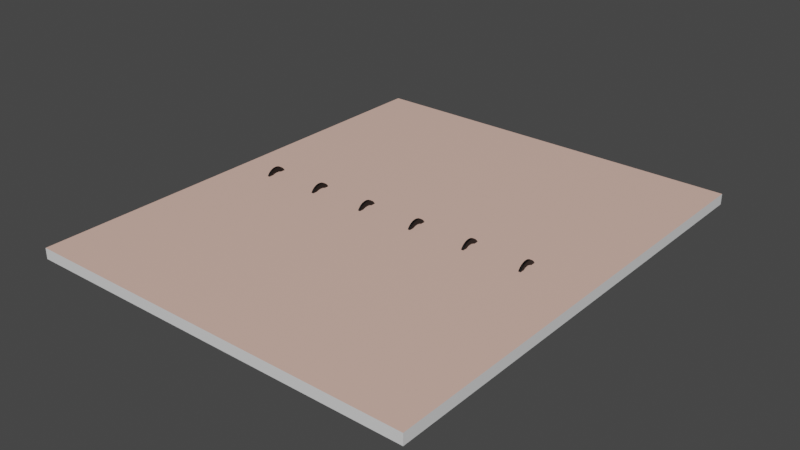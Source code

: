 # Source: PaperNotebook.blend  (saved by Blender 2.83.19; exported with 4.5.12 LTS)
import bpy
from mathutils import Matrix  # noqa: F401  (used for matrix-valued properties, if any)

bpy.ops.wm.read_factory_settings(use_empty=True)
scene = bpy.context.scene
scene.name = 'Scene'

# ---- collections
col_collection = bpy.data.collections.new('Collection'); scene.collection.children.link(col_collection)

# ---- materials (node trees are filled in below, after node groups)
mat_material = bpy.data.materials.new('Material')
mat_material.alpha_threshold = 0.0
mat_material.use_transparent_shadow = False
mat_material.line_color = (0.0, 0.0, 0.0, 1.0)
mat_material_002 = bpy.data.materials.new('Material.002')
mat_material_002.use_transparent_shadow = False
mat_material_004 = bpy.data.materials.new('Material.004')
mat_material_004.use_transparent_shadow = False
mat_material_001 = bpy.data.materials.new('Material.001')
mat_material_001.alpha_threshold = 0.0
mat_material_001.use_transparent_shadow = False
mat_material_001.line_color = (0.0, 0.0, 0.0, 1.0)
mat_material_003 = bpy.data.materials.new('Material.003')
mat_material_003.use_transparent_shadow = False
mat_material_005 = bpy.data.materials.new('Material.005')
mat_material_005.use_transparent_shadow = False

# ---- material node trees
mat_material.use_nodes = True; mat_material.node_tree.nodes.clear()
_N = mat_material.node_tree.nodes; _L = mat_material.node_tree.links
n0 = _N.new('ShaderNodeOutputMaterial'); n0.name = 'Material Output'; n0.location = (300, 300)
n1 = _N.new('ShaderNodeBsdfPrincipled'); n1.name = 'Principled BSDF'; n1.location = (10, 300)
n1.distribution = 'GGX'
n1.subsurface_method = 'BURLEY'
n1.inputs[2].default_value = 0.4
n1.inputs[3].default_value = 1.45
n1.inputs[27].default_value = (0.0, 0.0, 0.0, 1.0)
n1.inputs[28].default_value = 1.0
_L.new(n1.outputs[0], n0.inputs[0])
n0.is_active_output = True
mat_material_002.use_nodes = True; mat_material_002.node_tree.nodes.clear()
_N = mat_material_002.node_tree.nodes; _L = mat_material_002.node_tree.links
n0 = _N.new('ShaderNodeBsdfPrincipled'); n0.name = 'Principled BSDF'; n0.location = (10, 300)
n0.distribution = 'GGX'
n0.subsurface_method = 'BURLEY'
n0.inputs[0].default_value = (0.8, 0.522, 0.4319, 1.0)
n0.inputs[3].default_value = 1.45
n0.inputs[27].default_value = (0.0, 0.0, 0.0, 1.0)
n0.inputs[28].default_value = 1.0
n1 = _N.new('ShaderNodeOutputMaterial'); n1.name = 'Material Output'; n1.location = (300, 300)
_L.new(n0.outputs[0], n1.inputs[0])
n1.is_active_output = True
mat_material_004.use_nodes = True; mat_material_004.node_tree.nodes.clear()
_N = mat_material_004.node_tree.nodes; _L = mat_material_004.node_tree.links
n0 = _N.new('ShaderNodeBsdfPrincipled'); n0.name = 'Principled BSDF'; n0.location = (10, 300)
n0.distribution = 'GGX'
n0.subsurface_method = 'BURLEY'
n0.inputs[0].default_value = (0.1262, 0.08958, 0.04843, 1.0)
n0.inputs[3].default_value = 1.45
n0.inputs[27].default_value = (0.0, 0.0, 0.0, 1.0)
n0.inputs[28].default_value = 1.0
n1 = _N.new('ShaderNodeOutputMaterial'); n1.name = 'Material Output'; n1.location = (300, 300)
_L.new(n0.outputs[0], n1.inputs[0])
n1.is_active_output = True
mat_material_001.use_nodes = True; mat_material_001.node_tree.nodes.clear()
_N = mat_material_001.node_tree.nodes; _L = mat_material_001.node_tree.links
n0 = _N.new('ShaderNodeOutputMaterial'); n0.name = 'Material Output'; n0.location = (300, 300)
n1 = _N.new('ShaderNodeBsdfPrincipled'); n1.name = 'Principled BSDF'; n1.location = (10, 300)
n1.distribution = 'GGX'
n1.subsurface_method = 'BURLEY'
n1.inputs[2].default_value = 0.4
n1.inputs[3].default_value = 1.45
n1.inputs[27].default_value = (0.0, 0.0, 0.0, 1.0)
n1.inputs[28].default_value = 1.0
_L.new(n1.outputs[0], n0.inputs[0])
n0.is_active_output = True
mat_material_003.use_nodes = True; mat_material_003.node_tree.nodes.clear()
_N = mat_material_003.node_tree.nodes; _L = mat_material_003.node_tree.links
n0 = _N.new('ShaderNodeBsdfPrincipled'); n0.name = 'Principled BSDF'; n0.location = (10, 300)
n0.distribution = 'GGX'
n0.subsurface_method = 'BURLEY'
n0.inputs[0].default_value = (0.8, 0.05569, 0.05766, 1.0)
n0.inputs[3].default_value = 1.45
n0.inputs[27].default_value = (0.0, 0.0, 0.0, 1.0)
n0.inputs[28].default_value = 1.0
n1 = _N.new('ShaderNodeOutputMaterial'); n1.name = 'Material Output'; n1.location = (300, 300)
_L.new(n0.outputs[0], n1.inputs[0])
n1.is_active_output = True
mat_material_005.use_nodes = True; mat_material_005.node_tree.nodes.clear()
_N = mat_material_005.node_tree.nodes; _L = mat_material_005.node_tree.links
n0 = _N.new('ShaderNodeBsdfPrincipled'); n0.name = 'Principled BSDF'; n0.location = (10, 300)
n0.distribution = 'GGX'
n0.subsurface_method = 'BURLEY'
n0.inputs[0].default_value = (0.0, 0.0, 0.0, 1.0)
n0.inputs[3].default_value = 1.45
n0.inputs[27].default_value = (0.0, 0.0, 0.0, 1.0)
n0.inputs[28].default_value = 1.0
n1 = _N.new('ShaderNodeOutputMaterial'); n1.name = 'Material Output'; n1.location = (300, 300)
_L.new(n0.outputs[0], n1.inputs[0])
n1.is_active_output = True

# ---- world
world_world = bpy.data.worlds.new('World'); scene.world = world_world
world_world.use_nodes = True; world_world.node_tree.nodes.clear()
_N = world_world.node_tree.nodes; _L = world_world.node_tree.links
n0 = _N.new('ShaderNodeOutputWorld'); n0.name = 'World Output'; n0.location = (300, 300)
n1 = _N.new('ShaderNodeBackground'); n1.name = 'Background'; n1.location = (10, 300)
n1.inputs[0].default_value = (0.05088, 0.05088, 0.05088, 1.0)
_L.new(n1.outputs[0], n0.inputs[0])
n0.is_active_output = True
world_world.color = (0.05088, 0.05088, 0.05088)
world_world.use_sun_shadow = False
world_world.sun_shadow_jitter_overblur = 0.0

# ---- meshes
me_cube = bpy.data.meshes.new('Cube')
me_cube.from_pydata([(1.0, 2.0, 1.0), (1.0, 2.0, -1.0), (1.0, 0.0, 1.0), (1.0, 0.0, -1.0), (-1.0, 2.0, 1.0), (-1.0, 2.0, -1.0), (-1.0, 0.0, 1.0), (-1.0, 0.0, -1.0)], [], [(0, 4, 6, 2), (3, 2, 6, 7), (7, 6, 4, 5), (5, 1, 3, 7), (1, 0, 2, 3), (5, 4, 0, 1)])
me_cube.polygons.foreach_set('material_index', [1, 0, 0, 2, 0, 0])
_uv = me_cube.uv_layers.new(name='UVMap')
_uv.uv.foreach_set('vector', [0.625, 0.5, 0.875, 0.5, 0.875, 0.75, 0.625, 0.75, 0.375, 0.75, 0.625, 0.75, 0.625, 1.0, 0.375, 1.0, 0.375, 0.0, 0.625, 0.0, 0.625, 0.25, 0.375, 0.25, 0.125, 0.5, 0.375, 0.5, 0.375, 0.75, 0.125, 0.75, 0.375, 0.5, 0.625, 0.5, 0.625, 0.75, 0.375, 0.75, 0.375, 0.25, 0.625, 0.25, 0.625, 0.5, 0.375, 0.5])
me_cube.materials.append(mat_material)
me_cube.materials.append(mat_material_002)
me_cube.materials.append(mat_material_004)
me_cube.use_remesh_preserve_volume = False
me_cube.use_remesh_preserve_attributes = False
me_cube.use_mirror_vertex_groups = False
me_cube.update()
me_cube_001 = bpy.data.meshes.new('Cube.001')
me_cube_001.from_pydata([(1.0, 0.0, 1.0), (1.0, 0.0, -1.0), (1.0, -2.0, 1.0), (1.0, -2.0, -1.0), (-1.0, 0.0, 1.0), (-1.0, 0.0, -1.0), (-1.0, -2.0, 1.0), (-1.0, -2.0, -1.0)], [], [(0, 4, 6, 2), (3, 2, 6, 7), (7, 6, 4, 5), (5, 1, 3, 7), (1, 0, 2, 3), (5, 4, 0, 1)])
me_cube_001.polygons.foreach_set('material_index', [1, 0, 0, 2, 0, 0])
_uv = me_cube_001.uv_layers.new(name='UVMap')
_uv.uv.foreach_set('vector', [0.625, 0.5, 0.875, 0.5, 0.875, 0.75, 0.625, 0.75, 0.375, 0.75, 0.625, 0.75, 0.625, 1.0, 0.375, 1.0, 0.375, 0.0, 0.625, 0.0, 0.625, 0.25, 0.375, 0.25, 0.125, 0.5, 0.375, 0.5, 0.375, 0.75, 0.125, 0.75, 0.375, 0.5, 0.625, 0.5, 0.625, 0.75, 0.375, 0.75, 0.375, 0.25, 0.625, 0.25, 0.625, 0.5, 0.375, 0.5])
me_cube_001.materials.append(mat_material_001)
me_cube_001.materials.append(mat_material_002)
me_cube_001.materials.append(mat_material_003)
me_cube_001.use_remesh_preserve_volume = False
me_cube_001.use_remesh_preserve_attributes = False
me_cube_001.use_mirror_vertex_groups = False
me_cube_001.update()
me_cylinder = bpy.data.meshes.new('Cylinder')
me_cylinder.from_pydata([(-1.318e-07, 0.6548, -1.0), (-1.318e-07, 0.6548, 1.0), (0.1277, 0.6422, -1.0), (0.1277, 0.6422, 1.0), (0.2506, 0.605, -1.0), (0.2506, 0.605, 1.0), (0.3638, 0.5445, -1.0), (0.3638, 0.5445, 1.0), (0.463, 0.463, -1.0), (0.463, 0.463, 1.0), (0.5445, 0.3638, -1.0), (0.5445, 0.3638, 1.0), (0.605, 0.2506, -1.0), (0.605, 0.2506, 1.0), (0.6422, 0.1277, -1.0), (0.6422, 0.1277, 1.0), (0.6548, 2.252e-08, -1.0), (0.6548, 2.252e-08, 1.0), (0.6422, -0.1277, -1.0), (0.6422, -0.1277, 1.0), (0.605, -0.2506, -1.0), (0.605, -0.2506, 1.0), (0.5445, -0.3638, -1.0), (0.5445, -0.3638, 1.0), (0.463, -0.463, -1.0), (0.463, -0.463, 1.0), (0.3638, -0.5445, -1.0), (0.3638, -0.5445, 1.0), (0.2506, -0.605, -1.0), (0.2506, -0.605, 1.0), (0.1277, -0.6422, -1.0), (0.1277, -0.6422, 1.0), (-2.199e-07, -0.6548, -1.0), (-2.199e-07, -0.6548, 1.0), (-0.1277, -0.6422, -1.0), (-0.1277, -0.6422, 1.0), (-0.2506, -0.605, -1.0), (-0.2506, -0.605, 1.0), (-0.3638, -0.5445, -1.0), (-0.3638, -0.5445, 1.0), (-0.463, -0.463, -1.0), (-0.463, -0.463, 1.0), (-0.5445, -0.3638, -1.0), (-0.5445, -0.3638, 1.0), (-0.605, -0.2506, -1.0), (-0.605, -0.2506, 1.0), (-0.6422, -0.1277, -1.0), (-0.6422, -0.1277, 1.0), (-0.6548, 6.503e-07, -1.0), (-0.6548, 6.503e-07, 1.0), (-0.6422, 0.1277, -1.0), (-0.6422, 0.1277, 1.0), (-0.605, 0.2506, -1.0), (-0.605, 0.2506, 1.0), (-0.5445, 0.3638, -1.0), (-0.5445, 0.3638, 1.0), (-0.463, 0.463, -1.0), (-0.463, 0.463, 1.0), (-0.3638, 0.5445, -1.0), (-0.3638, 0.5445, 1.0), (-0.2506, 0.605, -1.0), (-0.2506, 0.605, 1.0), (-0.1277, 0.6422, -1.0), (-0.1277, 0.6422, 1.0), (0.0, 1.0, -1.0), (0.1951, 0.9808, -1.0), (0.1951, 0.9808, 1.0), (0.0, 1.0, 1.0), (0.3827, 0.9239, -1.0), (0.3827, 0.9239, 1.0), (0.5556, 0.8315, -1.0), (0.5556, 0.8315, 1.0), (0.7071, 0.7071, -1.0), (0.7071, 0.7071, 1.0), (0.8315, 0.5556, -1.0), (0.8315, 0.5556, 1.0), (0.9239, 0.3827, -1.0), (0.9239, 0.3827, 1.0), (0.9808, 0.1951, -1.0), (0.9808, 0.1951, 1.0), (1.0, 7.55e-08, -1.0), (1.0, 7.55e-08, 1.0), (0.9808, -0.1951, -1.0), (0.9808, -0.1951, 1.0), (0.9239, -0.3827, -1.0), (0.9239, -0.3827, 1.0), (0.8315, -0.5556, -1.0), (0.8315, -0.5556, 1.0), (0.7071, -0.7071, -1.0), (0.7071, -0.7071, 1.0), (0.5556, -0.8315, -1.0), (0.5556, -0.8315, 1.0), (0.3827, -0.9239, -1.0), (0.3827, -0.9239, 1.0), (0.1951, -0.9808, -1.0), (0.1951, -0.9808, 1.0), (-3.258e-07, -1.0, -1.0), (-3.258e-07, -1.0, 1.0), (-0.1951, -0.9808, -1.0), (-0.1951, -0.9808, 1.0), (-0.3827, -0.9239, -1.0), (-0.3827, -0.9239, 1.0), (-0.5556, -0.8315, -1.0), (-0.5556, -0.8315, 1.0), (-0.7071, -0.7071, -1.0), (-0.7071, -0.7071, 1.0), (-0.8315, -0.5556, -1.0), (-0.8315, -0.5556, 1.0), (-0.9239, -0.3827, -1.0), (-0.9239, -0.3827, 1.0), (-0.9808, -0.1951, -1.0), (-0.9808, -0.1951, 1.0), (-1.0, 9.656e-07, -1.0), (-1.0, 9.656e-07, 1.0), (-0.9808, 0.1951, -1.0), (-0.9808, 0.1951, 1.0), (-0.9239, 0.3827, -1.0), (-0.9239, 0.3827, 1.0), (-0.8315, 0.5556, -1.0), (-0.8315, 0.5556, 1.0), (-0.7071, 0.7071, -1.0), (-0.7071, 0.7071, 1.0), (-0.5556, 0.8315, -1.0), (-0.5556, 0.8315, 1.0), (-0.3827, 0.9239, -1.0), (-0.3827, 0.9239, 1.0), (-0.1951, 0.9808, -1.0), (-0.1951, 0.9808, 1.0)], [], [(64, 67, 66, 65), (65, 66, 69, 68), (68, 69, 71, 70), (70, 71, 73, 72), (72, 73, 75, 74), (74, 75, 77, 76), (76, 77, 79, 78), (78, 79, 81, 80), (80, 81, 83, 82), (82, 83, 85, 84), (84, 85, 87, 86), (86, 87, 89, 88), (88, 89, 91, 90), (90, 91, 93, 92), (92, 93, 95, 94), (94, 95, 97, 96), (96, 97, 99, 98), (98, 99, 101, 100), (100, 101, 103, 102), (102, 103, 105, 104), (104, 105, 107, 106), (106, 107, 109, 108), (108, 109, 111, 110), (110, 111, 113, 112), (112, 113, 115, 114), (114, 115, 117, 116), (116, 117, 119, 118), (118, 119, 121, 120), (120, 121, 123, 122), (122, 123, 125, 124), (124, 125, 127, 126), (126, 127, 67, 64), (2, 0, 64, 65), (1, 3, 66, 67), (4, 2, 65, 68), (3, 5, 69, 66), (6, 4, 68, 70), (5, 7, 71, 69), (8, 6, 70, 72), (7, 9, 73, 71), (10, 8, 72, 74), (9, 11, 75, 73), (12, 10, 74, 76), (11, 13, 77, 75), (14, 12, 76, 78), (13, 15, 79, 77), (16, 14, 78, 80), (15, 17, 81, 79), (18, 16, 80, 82), (17, 19, 83, 81), (20, 18, 82, 84), (19, 21, 85, 83), (22, 20, 84, 86), (21, 23, 87, 85), (24, 22, 86, 88), (23, 25, 89, 87), (26, 24, 88, 90), (25, 27, 91, 89), (28, 26, 90, 92), (27, 29, 93, 91), (30, 28, 92, 94), (29, 31, 95, 93), (32, 30, 94, 96), (31, 33, 97, 95), (34, 32, 96, 98), (33, 35, 99, 97), (36, 34, 98, 100), (35, 37, 101, 99), (38, 36, 100, 102), (37, 39, 103, 101), (40, 38, 102, 104), (39, 41, 105, 103), (42, 40, 104, 106), (41, 43, 107, 105), (44, 42, 106, 108), (43, 45, 109, 107), (46, 44, 108, 110), (45, 47, 111, 109), (48, 46, 110, 112), (47, 49, 113, 111), (50, 48, 112, 114), (49, 51, 115, 113), (52, 50, 114, 116), (51, 53, 117, 115), (54, 52, 116, 118), (53, 55, 119, 117), (56, 54, 118, 120), (55, 57, 121, 119), (58, 56, 120, 122), (57, 59, 123, 121), (60, 58, 122, 124), (59, 61, 125, 123), (62, 60, 124, 126), (61, 63, 127, 125), (0, 62, 126, 64), (63, 1, 67, 127)])
me_cylinder.polygons.foreach_set('use_smooth', [True] * 96)
_uv = me_cylinder.uv_layers.new(name='UVMap')
_uv.uv.foreach_set('vector', [1.0, 0.5, 1.0, 1.0, 0.9688, 1.0, 0.9688, 0.5, 0.9688, 0.5, 0.9688, 1.0, 0.9375, 1.0, 0.9375, 0.5, 0.9375, 0.5, 0.9375, 1.0, 0.9062, 1.0, 0.9062, 0.5, 0.9062, 0.5, 0.9062, 1.0, 0.875, 1.0, 0.875, 0.5, 0.875, 0.5, 0.875, 1.0, 0.8438, 1.0, 0.8438, 0.5, 0.8438, 0.5, 0.8438, 1.0, 0.8125, 1.0, 0.8125, 0.5, 0.8125, 0.5, 0.8125, 1.0, 0.7812, 1.0, 0.7812, 0.5, 0.7812, 0.5, 0.7812, 1.0, 0.75, 1.0, 0.75, 0.5, 0.75, 0.5, 0.75, 1.0, 0.7188, 1.0, 0.7188, 0.5, 0.7188, 0.5, 0.7188, 1.0, 0.6875, 1.0, 0.6875, 0.5, 0.6875, 0.5, 0.6875, 1.0, 0.6562, 1.0, 0.6562, 0.5, 0.6562, 0.5, 0.6562, 1.0, 0.625, 1.0, 0.625, 0.5, 0.625, 0.5, 0.625, 1.0, 0.5938, 1.0, 0.5938, 0.5, 0.5938, 0.5, 0.5938, 1.0, 0.5625, 1.0, 0.5625, 0.5, 0.5625, 0.5, 0.5625, 1.0, 0.5312, 1.0, 0.5312, 0.5, 0.5312, 0.5, 0.5312, 1.0, 0.5, 1.0, 0.5, 0.5, 0.5, 0.5, 0.5, 1.0, 0.4688, 1.0, 0.4688, 0.5, 0.4688, 0.5, 0.4688, 1.0, 0.4375, 1.0, 0.4375, 0.5, 0.4375, 0.5, 0.4375, 1.0, 0.4062, 1.0, 0.4062, 0.5, 0.4062, 0.5, 0.4062, 1.0, 0.375, 1.0, 0.375, 0.5, 0.375, 0.5, 0.375, 1.0, 0.3438, 1.0, 0.3438, 0.5, 0.3438, 0.5, 0.3438, 1.0, 0.3125, 1.0, 0.3125, 0.5, 0.3125, 0.5, 0.3125, 1.0, 0.2812, 1.0, 0.2812, 0.5, 0.2812, 0.5, 0.2812, 1.0, 0.25, 1.0, 0.25, 0.5, 0.25, 0.5, 0.25, 1.0, 0.2188, 1.0, 0.2188, 0.5, 0.2188, 0.5, 0.2188, 1.0, 0.1875, 1.0, 0.1875, 0.5, 0.1875, 0.5, 0.1875, 1.0, 0.1562, 1.0, 0.1562, 0.5, 0.1562, 0.5, 0.1562, 1.0, 0.125, 1.0, 0.125, 0.5, 0.125, 0.5, 0.125, 1.0, 0.09375, 1.0, 0.09375, 0.5, 0.09375, 0.5, 0.09375, 1.0, 0.0625, 1.0, 0.0625, 0.5, 0.0625, 0.5, 0.0625, 1.0, 0.03125, 1.0, 0.03125, 0.5, 0.03125, 0.5, 0.03125, 1.0, 0.0, 1.0, 0.0, 0.5, 0.7807, 0.4041, 0.75, 0.4072, 0.75, 0.49, 0.7968, 0.4854, 0.25, 0.4072, 0.2807, 0.4041, 0.2968, 0.4854, 0.25, 0.49, 0.8101, 0.3952, 0.7807, 0.4041, 0.7968, 0.4854, 0.8418, 0.4717, 0.2807, 0.4041, 0.3101, 0.3952, 0.3418, 0.4717, 0.2968, 0.4854, 0.8373, 0.3807, 0.8101, 0.3952, 0.8418, 0.4717, 0.8833, 0.4496, 0.3101, 0.3952, 0.3373, 0.3807, 0.3833, 0.4496, 0.3418, 0.4717, 0.8611, 0.3611, 0.8373, 0.3807, 0.8833, 0.4496, 0.9197, 0.4197, 0.3373, 0.3807, 0.3611, 0.3611, 0.4197, 0.4197, 0.3833, 0.4496, 0.8807, 0.3373, 0.8611, 0.3611, 0.9197, 0.4197, 0.9496, 0.3833, 0.3611, 0.3611, 0.3807, 0.3373, 0.4496, 0.3833, 0.4197, 0.4197, 0.8952, 0.3101, 0.8807, 0.3373, 0.9496, 0.3833, 0.9717, 0.3418, 0.3807, 0.3373, 0.3952, 0.3101, 0.4717, 0.3418, 0.4496, 0.3833, 0.9041, 0.2807, 0.8952, 0.3101, 0.9717, 0.3418, 0.9854, 0.2968, 0.3952, 0.3101, 0.4041, 0.2807, 0.4854, 0.2968, 0.4717, 0.3418, 0.9072, 0.25, 0.9041, 0.2807, 0.9854, 0.2968, 0.99, 0.25, 0.4041, 0.2807, 0.4072, 0.25, 0.49, 0.25, 0.4854, 0.2968, 0.9041, 0.2193, 0.9072, 0.25, 0.99, 0.25, 0.9854, 0.2032, 0.4072, 0.25, 0.4041, 0.2193, 0.4854, 0.2032, 0.49, 0.25, 0.8952, 0.1899, 0.9041, 0.2193, 0.9854, 0.2032, 0.9717, 0.1582, 0.4041, 0.2193, 0.3952, 0.1899, 0.4717, 0.1582, 0.4854, 0.2032, 0.8807, 0.1627, 0.8952, 0.1899, 0.9717, 0.1582, 0.9496, 0.1167, 0.3952, 0.1899, 0.3807, 0.1627, 0.4496, 0.1167, 0.4717, 0.1582, 0.8611, 0.1389, 0.8807, 0.1627, 0.9496, 0.1167, 0.9197, 0.08029, 0.3807, 0.1627, 0.3611, 0.1389, 0.4197, 0.08029, 0.4496, 0.1167, 0.8373, 0.1193, 0.8611, 0.1389, 0.9197, 0.08029, 0.8833, 0.05045, 0.3611, 0.1389, 0.3373, 0.1193, 0.3833, 0.05045, 0.4197, 0.08029, 0.8101, 0.1048, 0.8373, 0.1193, 0.8833, 0.05045, 0.8418, 0.02827, 0.3373, 0.1193, 0.3101, 0.1048, 0.3418, 0.02827, 0.3833, 0.05045, 0.7807, 0.09586, 0.8101, 0.1048, 0.8418, 0.02827, 0.7968, 0.01461, 0.3101, 0.1048, 0.2807, 0.09586, 0.2968, 0.01461, 0.3418, 0.02827, 0.75, 0.09284, 0.7807, 0.09586, 0.7968, 0.01461, 0.75, 0.01, 0.2807, 0.09586, 0.25, 0.09284, 0.25, 0.01, 0.2968, 0.01461, 0.7193, 0.09586, 0.75, 0.09284, 0.75, 0.01, 0.7032, 0.01461, 0.25, 0.09284, 0.2193, 0.09586, 0.2032, 0.01461, 0.25, 0.01, 0.6899, 0.1048, 0.7193, 0.09586, 0.7032, 0.01461, 0.6582, 0.02827, 0.2193, 0.09586, 0.1899, 0.1048, 0.1582, 0.02827, 0.2032, 0.01461, 0.6627, 0.1193, 0.6899, 0.1048, 0.6582, 0.02827, 0.6167, 0.05045, 0.1899, 0.1048, 0.1627, 0.1193, 0.1167, 0.05045, 0.1582, 0.02827, 0.6389, 0.1389, 0.6627, 0.1193, 0.6167, 0.05045, 0.5803, 0.08029, 0.1627, 0.1193, 0.1389, 0.1389, 0.08029, 0.08029, 0.1167, 0.05045, 0.6193, 0.1627, 0.6389, 0.1389, 0.5803, 0.08029, 0.5504, 0.1167, 0.1389, 0.1389, 0.1193, 0.1627, 0.05045, 0.1167, 0.08029, 0.08029, 0.6048, 0.1899, 0.6193, 0.1627, 0.5504, 0.1167, 0.5283, 0.1582, 0.1193, 0.1627, 0.1048, 0.1899, 0.02827, 0.1582, 0.05045, 0.1167, 0.5959, 0.2193, 0.6048, 0.1899, 0.5283, 0.1582, 0.5146, 0.2032, 0.1048, 0.1899, 0.09586, 0.2193, 0.01461, 0.2032, 0.02827, 0.1582, 0.5928, 0.25, 0.5959, 0.2193, 0.5146, 0.2032, 0.51, 0.25, 0.09586, 0.2193, 0.09284, 0.25, 0.01, 0.25, 0.01461, 0.2032, 0.5959, 0.2807, 0.5928, 0.25, 0.51, 0.25, 0.5146, 0.2968, 0.09284, 0.25, 0.09586, 0.2807, 0.01461, 0.2968, 0.01, 0.25, 0.6048, 0.3101, 0.5959, 0.2807, 0.5146, 0.2968, 0.5283, 0.3418, 0.09586, 0.2807, 0.1048, 0.3101, 0.02827, 0.3418, 0.01461, 0.2968, 0.6193, 0.3373, 0.6048, 0.3101, 0.5283, 0.3418, 0.5504, 0.3833, 0.1048, 0.3101, 0.1193, 0.3373, 0.05045, 0.3833, 0.02827, 0.3418, 0.6389, 0.3611, 0.6193, 0.3373, 0.5504, 0.3833, 0.5803, 0.4197, 0.1193, 0.3373, 0.1389, 0.3611, 0.08029, 0.4197, 0.05045, 0.3833, 0.6627, 0.3807, 0.6389, 0.3611, 0.5803, 0.4197, 0.6167, 0.4496, 0.1389, 0.3611, 0.1627, 0.3807, 0.1167, 0.4496, 0.08029, 0.4197, 0.6899, 0.3952, 0.6627, 0.3807, 0.6167, 0.4496, 0.6582, 0.4717, 0.1627, 0.3807, 0.1899, 0.3952, 0.1582, 0.4717, 0.1167, 0.4496, 0.7193, 0.4041, 0.6899, 0.3952, 0.6582, 0.4717, 0.7032, 0.4854, 0.1899, 0.3952, 0.2193, 0.4041, 0.2032, 0.4854, 0.1582, 0.4717, 0.75, 0.4072, 0.7193, 0.4041, 0.7032, 0.4854, 0.75, 0.49, 0.2193, 0.4041, 0.25, 0.4072, 0.25, 0.49, 0.2032, 0.4854])
me_cylinder.materials.append(mat_material_005)
me_cylinder.use_remesh_fix_poles = True
me_cylinder.use_remesh_preserve_attributes = False
me_cylinder.use_mirror_vertex_groups = False
me_cylinder.update()
me_cylinder_001 = bpy.data.meshes.new('Cylinder.001')
me_cylinder_001.from_pydata([(-1.318e-07, 0.6548, -1.0), (-1.318e-07, 0.6548, 1.0), (0.1277, 0.6422, -1.0), (0.1277, 0.6422, 1.0), (0.2506, 0.605, -1.0), (0.2506, 0.605, 1.0), (0.3638, 0.5445, -1.0), (0.3638, 0.5445, 1.0), (0.463, 0.463, -1.0), (0.463, 0.463, 1.0), (0.5445, 0.3638, -1.0), (0.5445, 0.3638, 1.0), (0.605, 0.2506, -1.0), (0.605, 0.2506, 1.0), (0.6422, 0.1277, -1.0), (0.6422, 0.1277, 1.0), (0.6548, 2.252e-08, -1.0), (0.6548, 2.252e-08, 1.0), (0.6422, -0.1277, -1.0), (0.6422, -0.1277, 1.0), (0.605, -0.2506, -1.0), (0.605, -0.2506, 1.0), (0.5445, -0.3638, -1.0), (0.5445, -0.3638, 1.0), (0.463, -0.463, -1.0), (0.463, -0.463, 1.0), (0.3638, -0.5445, -1.0), (0.3638, -0.5445, 1.0), (0.2506, -0.605, -1.0), (0.2506, -0.605, 1.0), (0.1277, -0.6422, -1.0), (0.1277, -0.6422, 1.0), (-2.199e-07, -0.6548, -1.0), (-2.199e-07, -0.6548, 1.0), (-0.1277, -0.6422, -1.0), (-0.1277, -0.6422, 1.0), (-0.2506, -0.605, -1.0), (-0.2506, -0.605, 1.0), (-0.3638, -0.5445, -1.0), (-0.3638, -0.5445, 1.0), (-0.463, -0.463, -1.0), (-0.463, -0.463, 1.0), (-0.5445, -0.3638, -1.0), (-0.5445, -0.3638, 1.0), (-0.605, -0.2506, -1.0), (-0.605, -0.2506, 1.0), (-0.6422, -0.1277, -1.0), (-0.6422, -0.1277, 1.0), (-0.6548, 6.503e-07, -1.0), (-0.6548, 6.503e-07, 1.0), (-0.6422, 0.1277, -1.0), (-0.6422, 0.1277, 1.0), (-0.605, 0.2506, -1.0), (-0.605, 0.2506, 1.0), (-0.5445, 0.3638, -1.0), (-0.5445, 0.3638, 1.0), (-0.463, 0.463, -1.0), (-0.463, 0.463, 1.0), (-0.3638, 0.5445, -1.0), (-0.3638, 0.5445, 1.0), (-0.2506, 0.605, -1.0), (-0.2506, 0.605, 1.0), (-0.1277, 0.6422, -1.0), (-0.1277, 0.6422, 1.0), (0.0, 1.0, -1.0), (0.1951, 0.9808, -1.0), (0.1951, 0.9808, 1.0), (0.0, 1.0, 1.0), (0.3827, 0.9239, -1.0), (0.3827, 0.9239, 1.0), (0.5556, 0.8315, -1.0), (0.5556, 0.8315, 1.0), (0.7071, 0.7071, -1.0), (0.7071, 0.7071, 1.0), (0.8315, 0.5556, -1.0), (0.8315, 0.5556, 1.0), (0.9239, 0.3827, -1.0), (0.9239, 0.3827, 1.0), (0.9808, 0.1951, -1.0), (0.9808, 0.1951, 1.0), (1.0, 7.55e-08, -1.0), (1.0, 7.55e-08, 1.0), (0.9808, -0.1951, -1.0), (0.9808, -0.1951, 1.0), (0.9239, -0.3827, -1.0), (0.9239, -0.3827, 1.0), (0.8315, -0.5556, -1.0), (0.8315, -0.5556, 1.0), (0.7071, -0.7071, -1.0), (0.7071, -0.7071, 1.0), (0.5556, -0.8315, -1.0), (0.5556, -0.8315, 1.0), (0.3827, -0.9239, -1.0), (0.3827, -0.9239, 1.0), (0.1951, -0.9808, -1.0), (0.1951, -0.9808, 1.0), (-3.258e-07, -1.0, -1.0), (-3.258e-07, -1.0, 1.0), (-0.1951, -0.9808, -1.0), (-0.1951, -0.9808, 1.0), (-0.3827, -0.9239, -1.0), (-0.3827, -0.9239, 1.0), (-0.5556, -0.8315, -1.0), (-0.5556, -0.8315, 1.0), (-0.7071, -0.7071, -1.0), (-0.7071, -0.7071, 1.0), (-0.8315, -0.5556, -1.0), (-0.8315, -0.5556, 1.0), (-0.9239, -0.3827, -1.0), (-0.9239, -0.3827, 1.0), (-0.9808, -0.1951, -1.0), (-0.9808, -0.1951, 1.0), (-1.0, 9.656e-07, -1.0), (-1.0, 9.656e-07, 1.0), (-0.9808, 0.1951, -1.0), (-0.9808, 0.1951, 1.0), (-0.9239, 0.3827, -1.0), (-0.9239, 0.3827, 1.0), (-0.8315, 0.5556, -1.0), (-0.8315, 0.5556, 1.0), (-0.7071, 0.7071, -1.0), (-0.7071, 0.7071, 1.0), (-0.5556, 0.8315, -1.0), (-0.5556, 0.8315, 1.0), (-0.3827, 0.9239, -1.0), (-0.3827, 0.9239, 1.0), (-0.1951, 0.9808, -1.0), (-0.1951, 0.9808, 1.0)], [], [(64, 67, 66, 65), (65, 66, 69, 68), (68, 69, 71, 70), (70, 71, 73, 72), (72, 73, 75, 74), (74, 75, 77, 76), (76, 77, 79, 78), (78, 79, 81, 80), (80, 81, 83, 82), (82, 83, 85, 84), (84, 85, 87, 86), (86, 87, 89, 88), (88, 89, 91, 90), (90, 91, 93, 92), (92, 93, 95, 94), (94, 95, 97, 96), (96, 97, 99, 98), (98, 99, 101, 100), (100, 101, 103, 102), (102, 103, 105, 104), (104, 105, 107, 106), (106, 107, 109, 108), (108, 109, 111, 110), (110, 111, 113, 112), (112, 113, 115, 114), (114, 115, 117, 116), (116, 117, 119, 118), (118, 119, 121, 120), (120, 121, 123, 122), (122, 123, 125, 124), (124, 125, 127, 126), (126, 127, 67, 64), (2, 0, 64, 65), (1, 3, 66, 67), (4, 2, 65, 68), (3, 5, 69, 66), (6, 4, 68, 70), (5, 7, 71, 69), (8, 6, 70, 72), (7, 9, 73, 71), (10, 8, 72, 74), (9, 11, 75, 73), (12, 10, 74, 76), (11, 13, 77, 75), (14, 12, 76, 78), (13, 15, 79, 77), (16, 14, 78, 80), (15, 17, 81, 79), (18, 16, 80, 82), (17, 19, 83, 81), (20, 18, 82, 84), (19, 21, 85, 83), (22, 20, 84, 86), (21, 23, 87, 85), (24, 22, 86, 88), (23, 25, 89, 87), (26, 24, 88, 90), (25, 27, 91, 89), (28, 26, 90, 92), (27, 29, 93, 91), (30, 28, 92, 94), (29, 31, 95, 93), (32, 30, 94, 96), (31, 33, 97, 95), (34, 32, 96, 98), (33, 35, 99, 97), (36, 34, 98, 100), (35, 37, 101, 99), (38, 36, 100, 102), (37, 39, 103, 101), (40, 38, 102, 104), (39, 41, 105, 103), (42, 40, 104, 106), (41, 43, 107, 105), (44, 42, 106, 108), (43, 45, 109, 107), (46, 44, 108, 110), (45, 47, 111, 109), (48, 46, 110, 112), (47, 49, 113, 111), (50, 48, 112, 114), (49, 51, 115, 113), (52, 50, 114, 116), (51, 53, 117, 115), (54, 52, 116, 118), (53, 55, 119, 117), (56, 54, 118, 120), (55, 57, 121, 119), (58, 56, 120, 122), (57, 59, 123, 121), (60, 58, 122, 124), (59, 61, 125, 123), (62, 60, 124, 126), (61, 63, 127, 125), (0, 62, 126, 64), (63, 1, 67, 127)])
me_cylinder_001.polygons.foreach_set('use_smooth', [True] * 96)
_uv = me_cylinder_001.uv_layers.new(name='UVMap')
_uv.uv.foreach_set('vector', [1.0, 0.5, 1.0, 1.0, 0.9688, 1.0, 0.9688, 0.5, 0.9688, 0.5, 0.9688, 1.0, 0.9375, 1.0, 0.9375, 0.5, 0.9375, 0.5, 0.9375, 1.0, 0.9062, 1.0, 0.9062, 0.5, 0.9062, 0.5, 0.9062, 1.0, 0.875, 1.0, 0.875, 0.5, 0.875, 0.5, 0.875, 1.0, 0.8438, 1.0, 0.8438, 0.5, 0.8438, 0.5, 0.8438, 1.0, 0.8125, 1.0, 0.8125, 0.5, 0.8125, 0.5, 0.8125, 1.0, 0.7812, 1.0, 0.7812, 0.5, 0.7812, 0.5, 0.7812, 1.0, 0.75, 1.0, 0.75, 0.5, 0.75, 0.5, 0.75, 1.0, 0.7188, 1.0, 0.7188, 0.5, 0.7188, 0.5, 0.7188, 1.0, 0.6875, 1.0, 0.6875, 0.5, 0.6875, 0.5, 0.6875, 1.0, 0.6562, 1.0, 0.6562, 0.5, 0.6562, 0.5, 0.6562, 1.0, 0.625, 1.0, 0.625, 0.5, 0.625, 0.5, 0.625, 1.0, 0.5938, 1.0, 0.5938, 0.5, 0.5938, 0.5, 0.5938, 1.0, 0.5625, 1.0, 0.5625, 0.5, 0.5625, 0.5, 0.5625, 1.0, 0.5312, 1.0, 0.5312, 0.5, 0.5312, 0.5, 0.5312, 1.0, 0.5, 1.0, 0.5, 0.5, 0.5, 0.5, 0.5, 1.0, 0.4688, 1.0, 0.4688, 0.5, 0.4688, 0.5, 0.4688, 1.0, 0.4375, 1.0, 0.4375, 0.5, 0.4375, 0.5, 0.4375, 1.0, 0.4062, 1.0, 0.4062, 0.5, 0.4062, 0.5, 0.4062, 1.0, 0.375, 1.0, 0.375, 0.5, 0.375, 0.5, 0.375, 1.0, 0.3438, 1.0, 0.3438, 0.5, 0.3438, 0.5, 0.3438, 1.0, 0.3125, 1.0, 0.3125, 0.5, 0.3125, 0.5, 0.3125, 1.0, 0.2812, 1.0, 0.2812, 0.5, 0.2812, 0.5, 0.2812, 1.0, 0.25, 1.0, 0.25, 0.5, 0.25, 0.5, 0.25, 1.0, 0.2188, 1.0, 0.2188, 0.5, 0.2188, 0.5, 0.2188, 1.0, 0.1875, 1.0, 0.1875, 0.5, 0.1875, 0.5, 0.1875, 1.0, 0.1562, 1.0, 0.1562, 0.5, 0.1562, 0.5, 0.1562, 1.0, 0.125, 1.0, 0.125, 0.5, 0.125, 0.5, 0.125, 1.0, 0.09375, 1.0, 0.09375, 0.5, 0.09375, 0.5, 0.09375, 1.0, 0.0625, 1.0, 0.0625, 0.5, 0.0625, 0.5, 0.0625, 1.0, 0.03125, 1.0, 0.03125, 0.5, 0.03125, 0.5, 0.03125, 1.0, 0.0, 1.0, 0.0, 0.5, 0.7807, 0.4041, 0.75, 0.4072, 0.75, 0.49, 0.7968, 0.4854, 0.25, 0.4072, 0.2807, 0.4041, 0.2968, 0.4854, 0.25, 0.49, 0.8101, 0.3952, 0.7807, 0.4041, 0.7968, 0.4854, 0.8418, 0.4717, 0.2807, 0.4041, 0.3101, 0.3952, 0.3418, 0.4717, 0.2968, 0.4854, 0.8373, 0.3807, 0.8101, 0.3952, 0.8418, 0.4717, 0.8833, 0.4496, 0.3101, 0.3952, 0.3373, 0.3807, 0.3833, 0.4496, 0.3418, 0.4717, 0.8611, 0.3611, 0.8373, 0.3807, 0.8833, 0.4496, 0.9197, 0.4197, 0.3373, 0.3807, 0.3611, 0.3611, 0.4197, 0.4197, 0.3833, 0.4496, 0.8807, 0.3373, 0.8611, 0.3611, 0.9197, 0.4197, 0.9496, 0.3833, 0.3611, 0.3611, 0.3807, 0.3373, 0.4496, 0.3833, 0.4197, 0.4197, 0.8952, 0.3101, 0.8807, 0.3373, 0.9496, 0.3833, 0.9717, 0.3418, 0.3807, 0.3373, 0.3952, 0.3101, 0.4717, 0.3418, 0.4496, 0.3833, 0.9041, 0.2807, 0.8952, 0.3101, 0.9717, 0.3418, 0.9854, 0.2968, 0.3952, 0.3101, 0.4041, 0.2807, 0.4854, 0.2968, 0.4717, 0.3418, 0.9072, 0.25, 0.9041, 0.2807, 0.9854, 0.2968, 0.99, 0.25, 0.4041, 0.2807, 0.4072, 0.25, 0.49, 0.25, 0.4854, 0.2968, 0.9041, 0.2193, 0.9072, 0.25, 0.99, 0.25, 0.9854, 0.2032, 0.4072, 0.25, 0.4041, 0.2193, 0.4854, 0.2032, 0.49, 0.25, 0.8952, 0.1899, 0.9041, 0.2193, 0.9854, 0.2032, 0.9717, 0.1582, 0.4041, 0.2193, 0.3952, 0.1899, 0.4717, 0.1582, 0.4854, 0.2032, 0.8807, 0.1627, 0.8952, 0.1899, 0.9717, 0.1582, 0.9496, 0.1167, 0.3952, 0.1899, 0.3807, 0.1627, 0.4496, 0.1167, 0.4717, 0.1582, 0.8611, 0.1389, 0.8807, 0.1627, 0.9496, 0.1167, 0.9197, 0.08029, 0.3807, 0.1627, 0.3611, 0.1389, 0.4197, 0.08029, 0.4496, 0.1167, 0.8373, 0.1193, 0.8611, 0.1389, 0.9197, 0.08029, 0.8833, 0.05045, 0.3611, 0.1389, 0.3373, 0.1193, 0.3833, 0.05045, 0.4197, 0.08029, 0.8101, 0.1048, 0.8373, 0.1193, 0.8833, 0.05045, 0.8418, 0.02827, 0.3373, 0.1193, 0.3101, 0.1048, 0.3418, 0.02827, 0.3833, 0.05045, 0.7807, 0.09586, 0.8101, 0.1048, 0.8418, 0.02827, 0.7968, 0.01461, 0.3101, 0.1048, 0.2807, 0.09586, 0.2968, 0.01461, 0.3418, 0.02827, 0.75, 0.09284, 0.7807, 0.09586, 0.7968, 0.01461, 0.75, 0.01, 0.2807, 0.09586, 0.25, 0.09284, 0.25, 0.01, 0.2968, 0.01461, 0.7193, 0.09586, 0.75, 0.09284, 0.75, 0.01, 0.7032, 0.01461, 0.25, 0.09284, 0.2193, 0.09586, 0.2032, 0.01461, 0.25, 0.01, 0.6899, 0.1048, 0.7193, 0.09586, 0.7032, 0.01461, 0.6582, 0.02827, 0.2193, 0.09586, 0.1899, 0.1048, 0.1582, 0.02827, 0.2032, 0.01461, 0.6627, 0.1193, 0.6899, 0.1048, 0.6582, 0.02827, 0.6167, 0.05045, 0.1899, 0.1048, 0.1627, 0.1193, 0.1167, 0.05045, 0.1582, 0.02827, 0.6389, 0.1389, 0.6627, 0.1193, 0.6167, 0.05045, 0.5803, 0.08029, 0.1627, 0.1193, 0.1389, 0.1389, 0.08029, 0.08029, 0.1167, 0.05045, 0.6193, 0.1627, 0.6389, 0.1389, 0.5803, 0.08029, 0.5504, 0.1167, 0.1389, 0.1389, 0.1193, 0.1627, 0.05045, 0.1167, 0.08029, 0.08029, 0.6048, 0.1899, 0.6193, 0.1627, 0.5504, 0.1167, 0.5283, 0.1582, 0.1193, 0.1627, 0.1048, 0.1899, 0.02827, 0.1582, 0.05045, 0.1167, 0.5959, 0.2193, 0.6048, 0.1899, 0.5283, 0.1582, 0.5146, 0.2032, 0.1048, 0.1899, 0.09586, 0.2193, 0.01461, 0.2032, 0.02827, 0.1582, 0.5928, 0.25, 0.5959, 0.2193, 0.5146, 0.2032, 0.51, 0.25, 0.09586, 0.2193, 0.09284, 0.25, 0.01, 0.25, 0.01461, 0.2032, 0.5959, 0.2807, 0.5928, 0.25, 0.51, 0.25, 0.5146, 0.2968, 0.09284, 0.25, 0.09586, 0.2807, 0.01461, 0.2968, 0.01, 0.25, 0.6048, 0.3101, 0.5959, 0.2807, 0.5146, 0.2968, 0.5283, 0.3418, 0.09586, 0.2807, 0.1048, 0.3101, 0.02827, 0.3418, 0.01461, 0.2968, 0.6193, 0.3373, 0.6048, 0.3101, 0.5283, 0.3418, 0.5504, 0.3833, 0.1048, 0.3101, 0.1193, 0.3373, 0.05045, 0.3833, 0.02827, 0.3418, 0.6389, 0.3611, 0.6193, 0.3373, 0.5504, 0.3833, 0.5803, 0.4197, 0.1193, 0.3373, 0.1389, 0.3611, 0.08029, 0.4197, 0.05045, 0.3833, 0.6627, 0.3807, 0.6389, 0.3611, 0.5803, 0.4197, 0.6167, 0.4496, 0.1389, 0.3611, 0.1627, 0.3807, 0.1167, 0.4496, 0.08029, 0.4197, 0.6899, 0.3952, 0.6627, 0.3807, 0.6167, 0.4496, 0.6582, 0.4717, 0.1627, 0.3807, 0.1899, 0.3952, 0.1582, 0.4717, 0.1167, 0.4496, 0.7193, 0.4041, 0.6899, 0.3952, 0.6582, 0.4717, 0.7032, 0.4854, 0.1899, 0.3952, 0.2193, 0.4041, 0.2032, 0.4854, 0.1582, 0.4717, 0.75, 0.4072, 0.7193, 0.4041, 0.7032, 0.4854, 0.75, 0.49, 0.2193, 0.4041, 0.25, 0.4072, 0.25, 0.49, 0.2032, 0.4854])
me_cylinder_001.materials.append(mat_material_005)
me_cylinder_001.use_remesh_fix_poles = True
me_cylinder_001.use_remesh_preserve_attributes = False
me_cylinder_001.use_mirror_vertex_groups = False
me_cylinder_001.update()
me_cylinder_002 = bpy.data.meshes.new('Cylinder.002')
me_cylinder_002.from_pydata([(-1.318e-07, 0.6548, -1.0), (-1.318e-07, 0.6548, 1.0), (0.1277, 0.6422, -1.0), (0.1277, 0.6422, 1.0), (0.2506, 0.605, -1.0), (0.2506, 0.605, 1.0), (0.3638, 0.5445, -1.0), (0.3638, 0.5445, 1.0), (0.463, 0.463, -1.0), (0.463, 0.463, 1.0), (0.5445, 0.3638, -1.0), (0.5445, 0.3638, 1.0), (0.605, 0.2506, -1.0), (0.605, 0.2506, 1.0), (0.6422, 0.1277, -1.0), (0.6422, 0.1277, 1.0), (0.6548, 2.252e-08, -1.0), (0.6548, 2.252e-08, 1.0), (0.6422, -0.1277, -1.0), (0.6422, -0.1277, 1.0), (0.605, -0.2506, -1.0), (0.605, -0.2506, 1.0), (0.5445, -0.3638, -1.0), (0.5445, -0.3638, 1.0), (0.463, -0.463, -1.0), (0.463, -0.463, 1.0), (0.3638, -0.5445, -1.0), (0.3638, -0.5445, 1.0), (0.2506, -0.605, -1.0), (0.2506, -0.605, 1.0), (0.1277, -0.6422, -1.0), (0.1277, -0.6422, 1.0), (-2.199e-07, -0.6548, -1.0), (-2.199e-07, -0.6548, 1.0), (-0.1277, -0.6422, -1.0), (-0.1277, -0.6422, 1.0), (-0.2506, -0.605, -1.0), (-0.2506, -0.605, 1.0), (-0.3638, -0.5445, -1.0), (-0.3638, -0.5445, 1.0), (-0.463, -0.463, -1.0), (-0.463, -0.463, 1.0), (-0.5445, -0.3638, -1.0), (-0.5445, -0.3638, 1.0), (-0.605, -0.2506, -1.0), (-0.605, -0.2506, 1.0), (-0.6422, -0.1277, -1.0), (-0.6422, -0.1277, 1.0), (-0.6548, 6.503e-07, -1.0), (-0.6548, 6.503e-07, 1.0), (-0.6422, 0.1277, -1.0), (-0.6422, 0.1277, 1.0), (-0.605, 0.2506, -1.0), (-0.605, 0.2506, 1.0), (-0.5445, 0.3638, -1.0), (-0.5445, 0.3638, 1.0), (-0.463, 0.463, -1.0), (-0.463, 0.463, 1.0), (-0.3638, 0.5445, -1.0), (-0.3638, 0.5445, 1.0), (-0.2506, 0.605, -1.0), (-0.2506, 0.605, 1.0), (-0.1277, 0.6422, -1.0), (-0.1277, 0.6422, 1.0), (0.0, 1.0, -1.0), (0.1951, 0.9808, -1.0), (0.1951, 0.9808, 1.0), (0.0, 1.0, 1.0), (0.3827, 0.9239, -1.0), (0.3827, 0.9239, 1.0), (0.5556, 0.8315, -1.0), (0.5556, 0.8315, 1.0), (0.7071, 0.7071, -1.0), (0.7071, 0.7071, 1.0), (0.8315, 0.5556, -1.0), (0.8315, 0.5556, 1.0), (0.9239, 0.3827, -1.0), (0.9239, 0.3827, 1.0), (0.9808, 0.1951, -1.0), (0.9808, 0.1951, 1.0), (1.0, 7.55e-08, -1.0), (1.0, 7.55e-08, 1.0), (0.9808, -0.1951, -1.0), (0.9808, -0.1951, 1.0), (0.9239, -0.3827, -1.0), (0.9239, -0.3827, 1.0), (0.8315, -0.5556, -1.0), (0.8315, -0.5556, 1.0), (0.7071, -0.7071, -1.0), (0.7071, -0.7071, 1.0), (0.5556, -0.8315, -1.0), (0.5556, -0.8315, 1.0), (0.3827, -0.9239, -1.0), (0.3827, -0.9239, 1.0), (0.1951, -0.9808, -1.0), (0.1951, -0.9808, 1.0), (-3.258e-07, -1.0, -1.0), (-3.258e-07, -1.0, 1.0), (-0.1951, -0.9808, -1.0), (-0.1951, -0.9808, 1.0), (-0.3827, -0.9239, -1.0), (-0.3827, -0.9239, 1.0), (-0.5556, -0.8315, -1.0), (-0.5556, -0.8315, 1.0), (-0.7071, -0.7071, -1.0), (-0.7071, -0.7071, 1.0), (-0.8315, -0.5556, -1.0), (-0.8315, -0.5556, 1.0), (-0.9239, -0.3827, -1.0), (-0.9239, -0.3827, 1.0), (-0.9808, -0.1951, -1.0), (-0.9808, -0.1951, 1.0), (-1.0, 9.656e-07, -1.0), (-1.0, 9.656e-07, 1.0), (-0.9808, 0.1951, -1.0), (-0.9808, 0.1951, 1.0), (-0.9239, 0.3827, -1.0), (-0.9239, 0.3827, 1.0), (-0.8315, 0.5556, -1.0), (-0.8315, 0.5556, 1.0), (-0.7071, 0.7071, -1.0), (-0.7071, 0.7071, 1.0), (-0.5556, 0.8315, -1.0), (-0.5556, 0.8315, 1.0), (-0.3827, 0.9239, -1.0), (-0.3827, 0.9239, 1.0), (-0.1951, 0.9808, -1.0), (-0.1951, 0.9808, 1.0)], [], [(64, 67, 66, 65), (65, 66, 69, 68), (68, 69, 71, 70), (70, 71, 73, 72), (72, 73, 75, 74), (74, 75, 77, 76), (76, 77, 79, 78), (78, 79, 81, 80), (80, 81, 83, 82), (82, 83, 85, 84), (84, 85, 87, 86), (86, 87, 89, 88), (88, 89, 91, 90), (90, 91, 93, 92), (92, 93, 95, 94), (94, 95, 97, 96), (96, 97, 99, 98), (98, 99, 101, 100), (100, 101, 103, 102), (102, 103, 105, 104), (104, 105, 107, 106), (106, 107, 109, 108), (108, 109, 111, 110), (110, 111, 113, 112), (112, 113, 115, 114), (114, 115, 117, 116), (116, 117, 119, 118), (118, 119, 121, 120), (120, 121, 123, 122), (122, 123, 125, 124), (124, 125, 127, 126), (126, 127, 67, 64), (2, 0, 64, 65), (1, 3, 66, 67), (4, 2, 65, 68), (3, 5, 69, 66), (6, 4, 68, 70), (5, 7, 71, 69), (8, 6, 70, 72), (7, 9, 73, 71), (10, 8, 72, 74), (9, 11, 75, 73), (12, 10, 74, 76), (11, 13, 77, 75), (14, 12, 76, 78), (13, 15, 79, 77), (16, 14, 78, 80), (15, 17, 81, 79), (18, 16, 80, 82), (17, 19, 83, 81), (20, 18, 82, 84), (19, 21, 85, 83), (22, 20, 84, 86), (21, 23, 87, 85), (24, 22, 86, 88), (23, 25, 89, 87), (26, 24, 88, 90), (25, 27, 91, 89), (28, 26, 90, 92), (27, 29, 93, 91), (30, 28, 92, 94), (29, 31, 95, 93), (32, 30, 94, 96), (31, 33, 97, 95), (34, 32, 96, 98), (33, 35, 99, 97), (36, 34, 98, 100), (35, 37, 101, 99), (38, 36, 100, 102), (37, 39, 103, 101), (40, 38, 102, 104), (39, 41, 105, 103), (42, 40, 104, 106), (41, 43, 107, 105), (44, 42, 106, 108), (43, 45, 109, 107), (46, 44, 108, 110), (45, 47, 111, 109), (48, 46, 110, 112), (47, 49, 113, 111), (50, 48, 112, 114), (49, 51, 115, 113), (52, 50, 114, 116), (51, 53, 117, 115), (54, 52, 116, 118), (53, 55, 119, 117), (56, 54, 118, 120), (55, 57, 121, 119), (58, 56, 120, 122), (57, 59, 123, 121), (60, 58, 122, 124), (59, 61, 125, 123), (62, 60, 124, 126), (61, 63, 127, 125), (0, 62, 126, 64), (63, 1, 67, 127)])
me_cylinder_002.polygons.foreach_set('use_smooth', [True] * 96)
_uv = me_cylinder_002.uv_layers.new(name='UVMap')
_uv.uv.foreach_set('vector', [1.0, 0.5, 1.0, 1.0, 0.9688, 1.0, 0.9688, 0.5, 0.9688, 0.5, 0.9688, 1.0, 0.9375, 1.0, 0.9375, 0.5, 0.9375, 0.5, 0.9375, 1.0, 0.9062, 1.0, 0.9062, 0.5, 0.9062, 0.5, 0.9062, 1.0, 0.875, 1.0, 0.875, 0.5, 0.875, 0.5, 0.875, 1.0, 0.8438, 1.0, 0.8438, 0.5, 0.8438, 0.5, 0.8438, 1.0, 0.8125, 1.0, 0.8125, 0.5, 0.8125, 0.5, 0.8125, 1.0, 0.7812, 1.0, 0.7812, 0.5, 0.7812, 0.5, 0.7812, 1.0, 0.75, 1.0, 0.75, 0.5, 0.75, 0.5, 0.75, 1.0, 0.7188, 1.0, 0.7188, 0.5, 0.7188, 0.5, 0.7188, 1.0, 0.6875, 1.0, 0.6875, 0.5, 0.6875, 0.5, 0.6875, 1.0, 0.6562, 1.0, 0.6562, 0.5, 0.6562, 0.5, 0.6562, 1.0, 0.625, 1.0, 0.625, 0.5, 0.625, 0.5, 0.625, 1.0, 0.5938, 1.0, 0.5938, 0.5, 0.5938, 0.5, 0.5938, 1.0, 0.5625, 1.0, 0.5625, 0.5, 0.5625, 0.5, 0.5625, 1.0, 0.5312, 1.0, 0.5312, 0.5, 0.5312, 0.5, 0.5312, 1.0, 0.5, 1.0, 0.5, 0.5, 0.5, 0.5, 0.5, 1.0, 0.4688, 1.0, 0.4688, 0.5, 0.4688, 0.5, 0.4688, 1.0, 0.4375, 1.0, 0.4375, 0.5, 0.4375, 0.5, 0.4375, 1.0, 0.4062, 1.0, 0.4062, 0.5, 0.4062, 0.5, 0.4062, 1.0, 0.375, 1.0, 0.375, 0.5, 0.375, 0.5, 0.375, 1.0, 0.3438, 1.0, 0.3438, 0.5, 0.3438, 0.5, 0.3438, 1.0, 0.3125, 1.0, 0.3125, 0.5, 0.3125, 0.5, 0.3125, 1.0, 0.2812, 1.0, 0.2812, 0.5, 0.2812, 0.5, 0.2812, 1.0, 0.25, 1.0, 0.25, 0.5, 0.25, 0.5, 0.25, 1.0, 0.2188, 1.0, 0.2188, 0.5, 0.2188, 0.5, 0.2188, 1.0, 0.1875, 1.0, 0.1875, 0.5, 0.1875, 0.5, 0.1875, 1.0, 0.1562, 1.0, 0.1562, 0.5, 0.1562, 0.5, 0.1562, 1.0, 0.125, 1.0, 0.125, 0.5, 0.125, 0.5, 0.125, 1.0, 0.09375, 1.0, 0.09375, 0.5, 0.09375, 0.5, 0.09375, 1.0, 0.0625, 1.0, 0.0625, 0.5, 0.0625, 0.5, 0.0625, 1.0, 0.03125, 1.0, 0.03125, 0.5, 0.03125, 0.5, 0.03125, 1.0, 0.0, 1.0, 0.0, 0.5, 0.7807, 0.4041, 0.75, 0.4072, 0.75, 0.49, 0.7968, 0.4854, 0.25, 0.4072, 0.2807, 0.4041, 0.2968, 0.4854, 0.25, 0.49, 0.8101, 0.3952, 0.7807, 0.4041, 0.7968, 0.4854, 0.8418, 0.4717, 0.2807, 0.4041, 0.3101, 0.3952, 0.3418, 0.4717, 0.2968, 0.4854, 0.8373, 0.3807, 0.8101, 0.3952, 0.8418, 0.4717, 0.8833, 0.4496, 0.3101, 0.3952, 0.3373, 0.3807, 0.3833, 0.4496, 0.3418, 0.4717, 0.8611, 0.3611, 0.8373, 0.3807, 0.8833, 0.4496, 0.9197, 0.4197, 0.3373, 0.3807, 0.3611, 0.3611, 0.4197, 0.4197, 0.3833, 0.4496, 0.8807, 0.3373, 0.8611, 0.3611, 0.9197, 0.4197, 0.9496, 0.3833, 0.3611, 0.3611, 0.3807, 0.3373, 0.4496, 0.3833, 0.4197, 0.4197, 0.8952, 0.3101, 0.8807, 0.3373, 0.9496, 0.3833, 0.9717, 0.3418, 0.3807, 0.3373, 0.3952, 0.3101, 0.4717, 0.3418, 0.4496, 0.3833, 0.9041, 0.2807, 0.8952, 0.3101, 0.9717, 0.3418, 0.9854, 0.2968, 0.3952, 0.3101, 0.4041, 0.2807, 0.4854, 0.2968, 0.4717, 0.3418, 0.9072, 0.25, 0.9041, 0.2807, 0.9854, 0.2968, 0.99, 0.25, 0.4041, 0.2807, 0.4072, 0.25, 0.49, 0.25, 0.4854, 0.2968, 0.9041, 0.2193, 0.9072, 0.25, 0.99, 0.25, 0.9854, 0.2032, 0.4072, 0.25, 0.4041, 0.2193, 0.4854, 0.2032, 0.49, 0.25, 0.8952, 0.1899, 0.9041, 0.2193, 0.9854, 0.2032, 0.9717, 0.1582, 0.4041, 0.2193, 0.3952, 0.1899, 0.4717, 0.1582, 0.4854, 0.2032, 0.8807, 0.1627, 0.8952, 0.1899, 0.9717, 0.1582, 0.9496, 0.1167, 0.3952, 0.1899, 0.3807, 0.1627, 0.4496, 0.1167, 0.4717, 0.1582, 0.8611, 0.1389, 0.8807, 0.1627, 0.9496, 0.1167, 0.9197, 0.08029, 0.3807, 0.1627, 0.3611, 0.1389, 0.4197, 0.08029, 0.4496, 0.1167, 0.8373, 0.1193, 0.8611, 0.1389, 0.9197, 0.08029, 0.8833, 0.05045, 0.3611, 0.1389, 0.3373, 0.1193, 0.3833, 0.05045, 0.4197, 0.08029, 0.8101, 0.1048, 0.8373, 0.1193, 0.8833, 0.05045, 0.8418, 0.02827, 0.3373, 0.1193, 0.3101, 0.1048, 0.3418, 0.02827, 0.3833, 0.05045, 0.7807, 0.09586, 0.8101, 0.1048, 0.8418, 0.02827, 0.7968, 0.01461, 0.3101, 0.1048, 0.2807, 0.09586, 0.2968, 0.01461, 0.3418, 0.02827, 0.75, 0.09284, 0.7807, 0.09586, 0.7968, 0.01461, 0.75, 0.01, 0.2807, 0.09586, 0.25, 0.09284, 0.25, 0.01, 0.2968, 0.01461, 0.7193, 0.09586, 0.75, 0.09284, 0.75, 0.01, 0.7032, 0.01461, 0.25, 0.09284, 0.2193, 0.09586, 0.2032, 0.01461, 0.25, 0.01, 0.6899, 0.1048, 0.7193, 0.09586, 0.7032, 0.01461, 0.6582, 0.02827, 0.2193, 0.09586, 0.1899, 0.1048, 0.1582, 0.02827, 0.2032, 0.01461, 0.6627, 0.1193, 0.6899, 0.1048, 0.6582, 0.02827, 0.6167, 0.05045, 0.1899, 0.1048, 0.1627, 0.1193, 0.1167, 0.05045, 0.1582, 0.02827, 0.6389, 0.1389, 0.6627, 0.1193, 0.6167, 0.05045, 0.5803, 0.08029, 0.1627, 0.1193, 0.1389, 0.1389, 0.08029, 0.08029, 0.1167, 0.05045, 0.6193, 0.1627, 0.6389, 0.1389, 0.5803, 0.08029, 0.5504, 0.1167, 0.1389, 0.1389, 0.1193, 0.1627, 0.05045, 0.1167, 0.08029, 0.08029, 0.6048, 0.1899, 0.6193, 0.1627, 0.5504, 0.1167, 0.5283, 0.1582, 0.1193, 0.1627, 0.1048, 0.1899, 0.02827, 0.1582, 0.05045, 0.1167, 0.5959, 0.2193, 0.6048, 0.1899, 0.5283, 0.1582, 0.5146, 0.2032, 0.1048, 0.1899, 0.09586, 0.2193, 0.01461, 0.2032, 0.02827, 0.1582, 0.5928, 0.25, 0.5959, 0.2193, 0.5146, 0.2032, 0.51, 0.25, 0.09586, 0.2193, 0.09284, 0.25, 0.01, 0.25, 0.01461, 0.2032, 0.5959, 0.2807, 0.5928, 0.25, 0.51, 0.25, 0.5146, 0.2968, 0.09284, 0.25, 0.09586, 0.2807, 0.01461, 0.2968, 0.01, 0.25, 0.6048, 0.3101, 0.5959, 0.2807, 0.5146, 0.2968, 0.5283, 0.3418, 0.09586, 0.2807, 0.1048, 0.3101, 0.02827, 0.3418, 0.01461, 0.2968, 0.6193, 0.3373, 0.6048, 0.3101, 0.5283, 0.3418, 0.5504, 0.3833, 0.1048, 0.3101, 0.1193, 0.3373, 0.05045, 0.3833, 0.02827, 0.3418, 0.6389, 0.3611, 0.6193, 0.3373, 0.5504, 0.3833, 0.5803, 0.4197, 0.1193, 0.3373, 0.1389, 0.3611, 0.08029, 0.4197, 0.05045, 0.3833, 0.6627, 0.3807, 0.6389, 0.3611, 0.5803, 0.4197, 0.6167, 0.4496, 0.1389, 0.3611, 0.1627, 0.3807, 0.1167, 0.4496, 0.08029, 0.4197, 0.6899, 0.3952, 0.6627, 0.3807, 0.6167, 0.4496, 0.6582, 0.4717, 0.1627, 0.3807, 0.1899, 0.3952, 0.1582, 0.4717, 0.1167, 0.4496, 0.7193, 0.4041, 0.6899, 0.3952, 0.6582, 0.4717, 0.7032, 0.4854, 0.1899, 0.3952, 0.2193, 0.4041, 0.2032, 0.4854, 0.1582, 0.4717, 0.75, 0.4072, 0.7193, 0.4041, 0.7032, 0.4854, 0.75, 0.49, 0.2193, 0.4041, 0.25, 0.4072, 0.25, 0.49, 0.2032, 0.4854])
me_cylinder_002.materials.append(mat_material_005)
me_cylinder_002.use_remesh_fix_poles = True
me_cylinder_002.use_remesh_preserve_attributes = False
me_cylinder_002.use_mirror_vertex_groups = False
me_cylinder_002.update()
me_cylinder_004 = bpy.data.meshes.new('Cylinder.004')
me_cylinder_004.from_pydata([(-1.318e-07, 0.6548, -1.0), (-1.318e-07, 0.6548, 1.0), (0.1277, 0.6422, -1.0), (0.1277, 0.6422, 1.0), (0.2506, 0.605, -1.0), (0.2506, 0.605, 1.0), (0.3638, 0.5445, -1.0), (0.3638, 0.5445, 1.0), (0.463, 0.463, -1.0), (0.463, 0.463, 1.0), (0.5445, 0.3638, -1.0), (0.5445, 0.3638, 1.0), (0.605, 0.2506, -1.0), (0.605, 0.2506, 1.0), (0.6422, 0.1277, -1.0), (0.6422, 0.1277, 1.0), (0.6548, 2.252e-08, -1.0), (0.6548, 2.252e-08, 1.0), (0.6422, -0.1277, -1.0), (0.6422, -0.1277, 1.0), (0.605, -0.2506, -1.0), (0.605, -0.2506, 1.0), (0.5445, -0.3638, -1.0), (0.5445, -0.3638, 1.0), (0.463, -0.463, -1.0), (0.463, -0.463, 1.0), (0.3638, -0.5445, -1.0), (0.3638, -0.5445, 1.0), (0.2506, -0.605, -1.0), (0.2506, -0.605, 1.0), (0.1277, -0.6422, -1.0), (0.1277, -0.6422, 1.0), (-2.199e-07, -0.6548, -1.0), (-2.199e-07, -0.6548, 1.0), (-0.1277, -0.6422, -1.0), (-0.1277, -0.6422, 1.0), (-0.2506, -0.605, -1.0), (-0.2506, -0.605, 1.0), (-0.3638, -0.5445, -1.0), (-0.3638, -0.5445, 1.0), (-0.463, -0.463, -1.0), (-0.463, -0.463, 1.0), (-0.5445, -0.3638, -1.0), (-0.5445, -0.3638, 1.0), (-0.605, -0.2506, -1.0), (-0.605, -0.2506, 1.0), (-0.6422, -0.1277, -1.0), (-0.6422, -0.1277, 1.0), (-0.6548, 6.503e-07, -1.0), (-0.6548, 6.503e-07, 1.0), (-0.6422, 0.1277, -1.0), (-0.6422, 0.1277, 1.0), (-0.605, 0.2506, -1.0), (-0.605, 0.2506, 1.0), (-0.5445, 0.3638, -1.0), (-0.5445, 0.3638, 1.0), (-0.463, 0.463, -1.0), (-0.463, 0.463, 1.0), (-0.3638, 0.5445, -1.0), (-0.3638, 0.5445, 1.0), (-0.2506, 0.605, -1.0), (-0.2506, 0.605, 1.0), (-0.1277, 0.6422, -1.0), (-0.1277, 0.6422, 1.0), (0.0, 1.0, -1.0), (0.1951, 0.9808, -1.0), (0.1951, 0.9808, 1.0), (0.0, 1.0, 1.0), (0.3827, 0.9239, -1.0), (0.3827, 0.9239, 1.0), (0.5556, 0.8315, -1.0), (0.5556, 0.8315, 1.0), (0.7071, 0.7071, -1.0), (0.7071, 0.7071, 1.0), (0.8315, 0.5556, -1.0), (0.8315, 0.5556, 1.0), (0.9239, 0.3827, -1.0), (0.9239, 0.3827, 1.0), (0.9808, 0.1951, -1.0), (0.9808, 0.1951, 1.0), (1.0, 7.55e-08, -1.0), (1.0, 7.55e-08, 1.0), (0.9808, -0.1951, -1.0), (0.9808, -0.1951, 1.0), (0.9239, -0.3827, -1.0), (0.9239, -0.3827, 1.0), (0.8315, -0.5556, -1.0), (0.8315, -0.5556, 1.0), (0.7071, -0.7071, -1.0), (0.7071, -0.7071, 1.0), (0.5556, -0.8315, -1.0), (0.5556, -0.8315, 1.0), (0.3827, -0.9239, -1.0), (0.3827, -0.9239, 1.0), (0.1951, -0.9808, -1.0), (0.1951, -0.9808, 1.0), (-3.258e-07, -1.0, -1.0), (-3.258e-07, -1.0, 1.0), (-0.1951, -0.9808, -1.0), (-0.1951, -0.9808, 1.0), (-0.3827, -0.9239, -1.0), (-0.3827, -0.9239, 1.0), (-0.5556, -0.8315, -1.0), (-0.5556, -0.8315, 1.0), (-0.7071, -0.7071, -1.0), (-0.7071, -0.7071, 1.0), (-0.8315, -0.5556, -1.0), (-0.8315, -0.5556, 1.0), (-0.9239, -0.3827, -1.0), (-0.9239, -0.3827, 1.0), (-0.9808, -0.1951, -1.0), (-0.9808, -0.1951, 1.0), (-1.0, 9.656e-07, -1.0), (-1.0, 9.656e-07, 1.0), (-0.9808, 0.1951, -1.0), (-0.9808, 0.1951, 1.0), (-0.9239, 0.3827, -1.0), (-0.9239, 0.3827, 1.0), (-0.8315, 0.5556, -1.0), (-0.8315, 0.5556, 1.0), (-0.7071, 0.7071, -1.0), (-0.7071, 0.7071, 1.0), (-0.5556, 0.8315, -1.0), (-0.5556, 0.8315, 1.0), (-0.3827, 0.9239, -1.0), (-0.3827, 0.9239, 1.0), (-0.1951, 0.9808, -1.0), (-0.1951, 0.9808, 1.0)], [], [(64, 67, 66, 65), (65, 66, 69, 68), (68, 69, 71, 70), (70, 71, 73, 72), (72, 73, 75, 74), (74, 75, 77, 76), (76, 77, 79, 78), (78, 79, 81, 80), (80, 81, 83, 82), (82, 83, 85, 84), (84, 85, 87, 86), (86, 87, 89, 88), (88, 89, 91, 90), (90, 91, 93, 92), (92, 93, 95, 94), (94, 95, 97, 96), (96, 97, 99, 98), (98, 99, 101, 100), (100, 101, 103, 102), (102, 103, 105, 104), (104, 105, 107, 106), (106, 107, 109, 108), (108, 109, 111, 110), (110, 111, 113, 112), (112, 113, 115, 114), (114, 115, 117, 116), (116, 117, 119, 118), (118, 119, 121, 120), (120, 121, 123, 122), (122, 123, 125, 124), (124, 125, 127, 126), (126, 127, 67, 64), (2, 0, 64, 65), (1, 3, 66, 67), (4, 2, 65, 68), (3, 5, 69, 66), (6, 4, 68, 70), (5, 7, 71, 69), (8, 6, 70, 72), (7, 9, 73, 71), (10, 8, 72, 74), (9, 11, 75, 73), (12, 10, 74, 76), (11, 13, 77, 75), (14, 12, 76, 78), (13, 15, 79, 77), (16, 14, 78, 80), (15, 17, 81, 79), (18, 16, 80, 82), (17, 19, 83, 81), (20, 18, 82, 84), (19, 21, 85, 83), (22, 20, 84, 86), (21, 23, 87, 85), (24, 22, 86, 88), (23, 25, 89, 87), (26, 24, 88, 90), (25, 27, 91, 89), (28, 26, 90, 92), (27, 29, 93, 91), (30, 28, 92, 94), (29, 31, 95, 93), (32, 30, 94, 96), (31, 33, 97, 95), (34, 32, 96, 98), (33, 35, 99, 97), (36, 34, 98, 100), (35, 37, 101, 99), (38, 36, 100, 102), (37, 39, 103, 101), (40, 38, 102, 104), (39, 41, 105, 103), (42, 40, 104, 106), (41, 43, 107, 105), (44, 42, 106, 108), (43, 45, 109, 107), (46, 44, 108, 110), (45, 47, 111, 109), (48, 46, 110, 112), (47, 49, 113, 111), (50, 48, 112, 114), (49, 51, 115, 113), (52, 50, 114, 116), (51, 53, 117, 115), (54, 52, 116, 118), (53, 55, 119, 117), (56, 54, 118, 120), (55, 57, 121, 119), (58, 56, 120, 122), (57, 59, 123, 121), (60, 58, 122, 124), (59, 61, 125, 123), (62, 60, 124, 126), (61, 63, 127, 125), (0, 62, 126, 64), (63, 1, 67, 127)])
me_cylinder_004.polygons.foreach_set('use_smooth', [True] * 96)
_uv = me_cylinder_004.uv_layers.new(name='UVMap')
_uv.uv.foreach_set('vector', [1.0, 0.5, 1.0, 1.0, 0.9688, 1.0, 0.9688, 0.5, 0.9688, 0.5, 0.9688, 1.0, 0.9375, 1.0, 0.9375, 0.5, 0.9375, 0.5, 0.9375, 1.0, 0.9062, 1.0, 0.9062, 0.5, 0.9062, 0.5, 0.9062, 1.0, 0.875, 1.0, 0.875, 0.5, 0.875, 0.5, 0.875, 1.0, 0.8438, 1.0, 0.8438, 0.5, 0.8438, 0.5, 0.8438, 1.0, 0.8125, 1.0, 0.8125, 0.5, 0.8125, 0.5, 0.8125, 1.0, 0.7812, 1.0, 0.7812, 0.5, 0.7812, 0.5, 0.7812, 1.0, 0.75, 1.0, 0.75, 0.5, 0.75, 0.5, 0.75, 1.0, 0.7188, 1.0, 0.7188, 0.5, 0.7188, 0.5, 0.7188, 1.0, 0.6875, 1.0, 0.6875, 0.5, 0.6875, 0.5, 0.6875, 1.0, 0.6562, 1.0, 0.6562, 0.5, 0.6562, 0.5, 0.6562, 1.0, 0.625, 1.0, 0.625, 0.5, 0.625, 0.5, 0.625, 1.0, 0.5938, 1.0, 0.5938, 0.5, 0.5938, 0.5, 0.5938, 1.0, 0.5625, 1.0, 0.5625, 0.5, 0.5625, 0.5, 0.5625, 1.0, 0.5312, 1.0, 0.5312, 0.5, 0.5312, 0.5, 0.5312, 1.0, 0.5, 1.0, 0.5, 0.5, 0.5, 0.5, 0.5, 1.0, 0.4688, 1.0, 0.4688, 0.5, 0.4688, 0.5, 0.4688, 1.0, 0.4375, 1.0, 0.4375, 0.5, 0.4375, 0.5, 0.4375, 1.0, 0.4062, 1.0, 0.4062, 0.5, 0.4062, 0.5, 0.4062, 1.0, 0.375, 1.0, 0.375, 0.5, 0.375, 0.5, 0.375, 1.0, 0.3438, 1.0, 0.3438, 0.5, 0.3438, 0.5, 0.3438, 1.0, 0.3125, 1.0, 0.3125, 0.5, 0.3125, 0.5, 0.3125, 1.0, 0.2812, 1.0, 0.2812, 0.5, 0.2812, 0.5, 0.2812, 1.0, 0.25, 1.0, 0.25, 0.5, 0.25, 0.5, 0.25, 1.0, 0.2188, 1.0, 0.2188, 0.5, 0.2188, 0.5, 0.2188, 1.0, 0.1875, 1.0, 0.1875, 0.5, 0.1875, 0.5, 0.1875, 1.0, 0.1562, 1.0, 0.1562, 0.5, 0.1562, 0.5, 0.1562, 1.0, 0.125, 1.0, 0.125, 0.5, 0.125, 0.5, 0.125, 1.0, 0.09375, 1.0, 0.09375, 0.5, 0.09375, 0.5, 0.09375, 1.0, 0.0625, 1.0, 0.0625, 0.5, 0.0625, 0.5, 0.0625, 1.0, 0.03125, 1.0, 0.03125, 0.5, 0.03125, 0.5, 0.03125, 1.0, 0.0, 1.0, 0.0, 0.5, 0.7807, 0.4041, 0.75, 0.4072, 0.75, 0.49, 0.7968, 0.4854, 0.25, 0.4072, 0.2807, 0.4041, 0.2968, 0.4854, 0.25, 0.49, 0.8101, 0.3952, 0.7807, 0.4041, 0.7968, 0.4854, 0.8418, 0.4717, 0.2807, 0.4041, 0.3101, 0.3952, 0.3418, 0.4717, 0.2968, 0.4854, 0.8373, 0.3807, 0.8101, 0.3952, 0.8418, 0.4717, 0.8833, 0.4496, 0.3101, 0.3952, 0.3373, 0.3807, 0.3833, 0.4496, 0.3418, 0.4717, 0.8611, 0.3611, 0.8373, 0.3807, 0.8833, 0.4496, 0.9197, 0.4197, 0.3373, 0.3807, 0.3611, 0.3611, 0.4197, 0.4197, 0.3833, 0.4496, 0.8807, 0.3373, 0.8611, 0.3611, 0.9197, 0.4197, 0.9496, 0.3833, 0.3611, 0.3611, 0.3807, 0.3373, 0.4496, 0.3833, 0.4197, 0.4197, 0.8952, 0.3101, 0.8807, 0.3373, 0.9496, 0.3833, 0.9717, 0.3418, 0.3807, 0.3373, 0.3952, 0.3101, 0.4717, 0.3418, 0.4496, 0.3833, 0.9041, 0.2807, 0.8952, 0.3101, 0.9717, 0.3418, 0.9854, 0.2968, 0.3952, 0.3101, 0.4041, 0.2807, 0.4854, 0.2968, 0.4717, 0.3418, 0.9072, 0.25, 0.9041, 0.2807, 0.9854, 0.2968, 0.99, 0.25, 0.4041, 0.2807, 0.4072, 0.25, 0.49, 0.25, 0.4854, 0.2968, 0.9041, 0.2193, 0.9072, 0.25, 0.99, 0.25, 0.9854, 0.2032, 0.4072, 0.25, 0.4041, 0.2193, 0.4854, 0.2032, 0.49, 0.25, 0.8952, 0.1899, 0.9041, 0.2193, 0.9854, 0.2032, 0.9717, 0.1582, 0.4041, 0.2193, 0.3952, 0.1899, 0.4717, 0.1582, 0.4854, 0.2032, 0.8807, 0.1627, 0.8952, 0.1899, 0.9717, 0.1582, 0.9496, 0.1167, 0.3952, 0.1899, 0.3807, 0.1627, 0.4496, 0.1167, 0.4717, 0.1582, 0.8611, 0.1389, 0.8807, 0.1627, 0.9496, 0.1167, 0.9197, 0.08029, 0.3807, 0.1627, 0.3611, 0.1389, 0.4197, 0.08029, 0.4496, 0.1167, 0.8373, 0.1193, 0.8611, 0.1389, 0.9197, 0.08029, 0.8833, 0.05045, 0.3611, 0.1389, 0.3373, 0.1193, 0.3833, 0.05045, 0.4197, 0.08029, 0.8101, 0.1048, 0.8373, 0.1193, 0.8833, 0.05045, 0.8418, 0.02827, 0.3373, 0.1193, 0.3101, 0.1048, 0.3418, 0.02827, 0.3833, 0.05045, 0.7807, 0.09586, 0.8101, 0.1048, 0.8418, 0.02827, 0.7968, 0.01461, 0.3101, 0.1048, 0.2807, 0.09586, 0.2968, 0.01461, 0.3418, 0.02827, 0.75, 0.09284, 0.7807, 0.09586, 0.7968, 0.01461, 0.75, 0.01, 0.2807, 0.09586, 0.25, 0.09284, 0.25, 0.01, 0.2968, 0.01461, 0.7193, 0.09586, 0.75, 0.09284, 0.75, 0.01, 0.7032, 0.01461, 0.25, 0.09284, 0.2193, 0.09586, 0.2032, 0.01461, 0.25, 0.01, 0.6899, 0.1048, 0.7193, 0.09586, 0.7032, 0.01461, 0.6582, 0.02827, 0.2193, 0.09586, 0.1899, 0.1048, 0.1582, 0.02827, 0.2032, 0.01461, 0.6627, 0.1193, 0.6899, 0.1048, 0.6582, 0.02827, 0.6167, 0.05045, 0.1899, 0.1048, 0.1627, 0.1193, 0.1167, 0.05045, 0.1582, 0.02827, 0.6389, 0.1389, 0.6627, 0.1193, 0.6167, 0.05045, 0.5803, 0.08029, 0.1627, 0.1193, 0.1389, 0.1389, 0.08029, 0.08029, 0.1167, 0.05045, 0.6193, 0.1627, 0.6389, 0.1389, 0.5803, 0.08029, 0.5504, 0.1167, 0.1389, 0.1389, 0.1193, 0.1627, 0.05045, 0.1167, 0.08029, 0.08029, 0.6048, 0.1899, 0.6193, 0.1627, 0.5504, 0.1167, 0.5283, 0.1582, 0.1193, 0.1627, 0.1048, 0.1899, 0.02827, 0.1582, 0.05045, 0.1167, 0.5959, 0.2193, 0.6048, 0.1899, 0.5283, 0.1582, 0.5146, 0.2032, 0.1048, 0.1899, 0.09586, 0.2193, 0.01461, 0.2032, 0.02827, 0.1582, 0.5928, 0.25, 0.5959, 0.2193, 0.5146, 0.2032, 0.51, 0.25, 0.09586, 0.2193, 0.09284, 0.25, 0.01, 0.25, 0.01461, 0.2032, 0.5959, 0.2807, 0.5928, 0.25, 0.51, 0.25, 0.5146, 0.2968, 0.09284, 0.25, 0.09586, 0.2807, 0.01461, 0.2968, 0.01, 0.25, 0.6048, 0.3101, 0.5959, 0.2807, 0.5146, 0.2968, 0.5283, 0.3418, 0.09586, 0.2807, 0.1048, 0.3101, 0.02827, 0.3418, 0.01461, 0.2968, 0.6193, 0.3373, 0.6048, 0.3101, 0.5283, 0.3418, 0.5504, 0.3833, 0.1048, 0.3101, 0.1193, 0.3373, 0.05045, 0.3833, 0.02827, 0.3418, 0.6389, 0.3611, 0.6193, 0.3373, 0.5504, 0.3833, 0.5803, 0.4197, 0.1193, 0.3373, 0.1389, 0.3611, 0.08029, 0.4197, 0.05045, 0.3833, 0.6627, 0.3807, 0.6389, 0.3611, 0.5803, 0.4197, 0.6167, 0.4496, 0.1389, 0.3611, 0.1627, 0.3807, 0.1167, 0.4496, 0.08029, 0.4197, 0.6899, 0.3952, 0.6627, 0.3807, 0.6167, 0.4496, 0.6582, 0.4717, 0.1627, 0.3807, 0.1899, 0.3952, 0.1582, 0.4717, 0.1167, 0.4496, 0.7193, 0.4041, 0.6899, 0.3952, 0.6582, 0.4717, 0.7032, 0.4854, 0.1899, 0.3952, 0.2193, 0.4041, 0.2032, 0.4854, 0.1582, 0.4717, 0.75, 0.4072, 0.7193, 0.4041, 0.7032, 0.4854, 0.75, 0.49, 0.2193, 0.4041, 0.25, 0.4072, 0.25, 0.49, 0.2032, 0.4854])
me_cylinder_004.materials.append(mat_material_005)
me_cylinder_004.use_remesh_fix_poles = True
me_cylinder_004.use_remesh_preserve_attributes = False
me_cylinder_004.use_mirror_vertex_groups = False
me_cylinder_004.update()
me_cylinder_005 = bpy.data.meshes.new('Cylinder.005')
me_cylinder_005.from_pydata([(-1.318e-07, 0.6548, -1.0), (-1.318e-07, 0.6548, 1.0), (0.1277, 0.6422, -1.0), (0.1277, 0.6422, 1.0), (0.2506, 0.605, -1.0), (0.2506, 0.605, 1.0), (0.3638, 0.5445, -1.0), (0.3638, 0.5445, 1.0), (0.463, 0.463, -1.0), (0.463, 0.463, 1.0), (0.5445, 0.3638, -1.0), (0.5445, 0.3638, 1.0), (0.605, 0.2506, -1.0), (0.605, 0.2506, 1.0), (0.6422, 0.1277, -1.0), (0.6422, 0.1277, 1.0), (0.6548, 2.252e-08, -1.0), (0.6548, 2.252e-08, 1.0), (0.6422, -0.1277, -1.0), (0.6422, -0.1277, 1.0), (0.605, -0.2506, -1.0), (0.605, -0.2506, 1.0), (0.5445, -0.3638, -1.0), (0.5445, -0.3638, 1.0), (0.463, -0.463, -1.0), (0.463, -0.463, 1.0), (0.3638, -0.5445, -1.0), (0.3638, -0.5445, 1.0), (0.2506, -0.605, -1.0), (0.2506, -0.605, 1.0), (0.1277, -0.6422, -1.0), (0.1277, -0.6422, 1.0), (-2.199e-07, -0.6548, -1.0), (-2.199e-07, -0.6548, 1.0), (-0.1277, -0.6422, -1.0), (-0.1277, -0.6422, 1.0), (-0.2506, -0.605, -1.0), (-0.2506, -0.605, 1.0), (-0.3638, -0.5445, -1.0), (-0.3638, -0.5445, 1.0), (-0.463, -0.463, -1.0), (-0.463, -0.463, 1.0), (-0.5445, -0.3638, -1.0), (-0.5445, -0.3638, 1.0), (-0.605, -0.2506, -1.0), (-0.605, -0.2506, 1.0), (-0.6422, -0.1277, -1.0), (-0.6422, -0.1277, 1.0), (-0.6548, 6.503e-07, -1.0), (-0.6548, 6.503e-07, 1.0), (-0.6422, 0.1277, -1.0), (-0.6422, 0.1277, 1.0), (-0.605, 0.2506, -1.0), (-0.605, 0.2506, 1.0), (-0.5445, 0.3638, -1.0), (-0.5445, 0.3638, 1.0), (-0.463, 0.463, -1.0), (-0.463, 0.463, 1.0), (-0.3638, 0.5445, -1.0), (-0.3638, 0.5445, 1.0), (-0.2506, 0.605, -1.0), (-0.2506, 0.605, 1.0), (-0.1277, 0.6422, -1.0), (-0.1277, 0.6422, 1.0), (0.0, 1.0, -1.0), (0.1951, 0.9808, -1.0), (0.1951, 0.9808, 1.0), (0.0, 1.0, 1.0), (0.3827, 0.9239, -1.0), (0.3827, 0.9239, 1.0), (0.5556, 0.8315, -1.0), (0.5556, 0.8315, 1.0), (0.7071, 0.7071, -1.0), (0.7071, 0.7071, 1.0), (0.8315, 0.5556, -1.0), (0.8315, 0.5556, 1.0), (0.9239, 0.3827, -1.0), (0.9239, 0.3827, 1.0), (0.9808, 0.1951, -1.0), (0.9808, 0.1951, 1.0), (1.0, 7.55e-08, -1.0), (1.0, 7.55e-08, 1.0), (0.9808, -0.1951, -1.0), (0.9808, -0.1951, 1.0), (0.9239, -0.3827, -1.0), (0.9239, -0.3827, 1.0), (0.8315, -0.5556, -1.0), (0.8315, -0.5556, 1.0), (0.7071, -0.7071, -1.0), (0.7071, -0.7071, 1.0), (0.5556, -0.8315, -1.0), (0.5556, -0.8315, 1.0), (0.3827, -0.9239, -1.0), (0.3827, -0.9239, 1.0), (0.1951, -0.9808, -1.0), (0.1951, -0.9808, 1.0), (-3.258e-07, -1.0, -1.0), (-3.258e-07, -1.0, 1.0), (-0.1951, -0.9808, -1.0), (-0.1951, -0.9808, 1.0), (-0.3827, -0.9239, -1.0), (-0.3827, -0.9239, 1.0), (-0.5556, -0.8315, -1.0), (-0.5556, -0.8315, 1.0), (-0.7071, -0.7071, -1.0), (-0.7071, -0.7071, 1.0), (-0.8315, -0.5556, -1.0), (-0.8315, -0.5556, 1.0), (-0.9239, -0.3827, -1.0), (-0.9239, -0.3827, 1.0), (-0.9808, -0.1951, -1.0), (-0.9808, -0.1951, 1.0), (-1.0, 9.656e-07, -1.0), (-1.0, 9.656e-07, 1.0), (-0.9808, 0.1951, -1.0), (-0.9808, 0.1951, 1.0), (-0.9239, 0.3827, -1.0), (-0.9239, 0.3827, 1.0), (-0.8315, 0.5556, -1.0), (-0.8315, 0.5556, 1.0), (-0.7071, 0.7071, -1.0), (-0.7071, 0.7071, 1.0), (-0.5556, 0.8315, -1.0), (-0.5556, 0.8315, 1.0), (-0.3827, 0.9239, -1.0), (-0.3827, 0.9239, 1.0), (-0.1951, 0.9808, -1.0), (-0.1951, 0.9808, 1.0)], [], [(64, 67, 66, 65), (65, 66, 69, 68), (68, 69, 71, 70), (70, 71, 73, 72), (72, 73, 75, 74), (74, 75, 77, 76), (76, 77, 79, 78), (78, 79, 81, 80), (80, 81, 83, 82), (82, 83, 85, 84), (84, 85, 87, 86), (86, 87, 89, 88), (88, 89, 91, 90), (90, 91, 93, 92), (92, 93, 95, 94), (94, 95, 97, 96), (96, 97, 99, 98), (98, 99, 101, 100), (100, 101, 103, 102), (102, 103, 105, 104), (104, 105, 107, 106), (106, 107, 109, 108), (108, 109, 111, 110), (110, 111, 113, 112), (112, 113, 115, 114), (114, 115, 117, 116), (116, 117, 119, 118), (118, 119, 121, 120), (120, 121, 123, 122), (122, 123, 125, 124), (124, 125, 127, 126), (126, 127, 67, 64), (2, 0, 64, 65), (1, 3, 66, 67), (4, 2, 65, 68), (3, 5, 69, 66), (6, 4, 68, 70), (5, 7, 71, 69), (8, 6, 70, 72), (7, 9, 73, 71), (10, 8, 72, 74), (9, 11, 75, 73), (12, 10, 74, 76), (11, 13, 77, 75), (14, 12, 76, 78), (13, 15, 79, 77), (16, 14, 78, 80), (15, 17, 81, 79), (18, 16, 80, 82), (17, 19, 83, 81), (20, 18, 82, 84), (19, 21, 85, 83), (22, 20, 84, 86), (21, 23, 87, 85), (24, 22, 86, 88), (23, 25, 89, 87), (26, 24, 88, 90), (25, 27, 91, 89), (28, 26, 90, 92), (27, 29, 93, 91), (30, 28, 92, 94), (29, 31, 95, 93), (32, 30, 94, 96), (31, 33, 97, 95), (34, 32, 96, 98), (33, 35, 99, 97), (36, 34, 98, 100), (35, 37, 101, 99), (38, 36, 100, 102), (37, 39, 103, 101), (40, 38, 102, 104), (39, 41, 105, 103), (42, 40, 104, 106), (41, 43, 107, 105), (44, 42, 106, 108), (43, 45, 109, 107), (46, 44, 108, 110), (45, 47, 111, 109), (48, 46, 110, 112), (47, 49, 113, 111), (50, 48, 112, 114), (49, 51, 115, 113), (52, 50, 114, 116), (51, 53, 117, 115), (54, 52, 116, 118), (53, 55, 119, 117), (56, 54, 118, 120), (55, 57, 121, 119), (58, 56, 120, 122), (57, 59, 123, 121), (60, 58, 122, 124), (59, 61, 125, 123), (62, 60, 124, 126), (61, 63, 127, 125), (0, 62, 126, 64), (63, 1, 67, 127)])
me_cylinder_005.polygons.foreach_set('use_smooth', [True] * 96)
_uv = me_cylinder_005.uv_layers.new(name='UVMap')
_uv.uv.foreach_set('vector', [1.0, 0.5, 1.0, 1.0, 0.9688, 1.0, 0.9688, 0.5, 0.9688, 0.5, 0.9688, 1.0, 0.9375, 1.0, 0.9375, 0.5, 0.9375, 0.5, 0.9375, 1.0, 0.9062, 1.0, 0.9062, 0.5, 0.9062, 0.5, 0.9062, 1.0, 0.875, 1.0, 0.875, 0.5, 0.875, 0.5, 0.875, 1.0, 0.8438, 1.0, 0.8438, 0.5, 0.8438, 0.5, 0.8438, 1.0, 0.8125, 1.0, 0.8125, 0.5, 0.8125, 0.5, 0.8125, 1.0, 0.7812, 1.0, 0.7812, 0.5, 0.7812, 0.5, 0.7812, 1.0, 0.75, 1.0, 0.75, 0.5, 0.75, 0.5, 0.75, 1.0, 0.7188, 1.0, 0.7188, 0.5, 0.7188, 0.5, 0.7188, 1.0, 0.6875, 1.0, 0.6875, 0.5, 0.6875, 0.5, 0.6875, 1.0, 0.6562, 1.0, 0.6562, 0.5, 0.6562, 0.5, 0.6562, 1.0, 0.625, 1.0, 0.625, 0.5, 0.625, 0.5, 0.625, 1.0, 0.5938, 1.0, 0.5938, 0.5, 0.5938, 0.5, 0.5938, 1.0, 0.5625, 1.0, 0.5625, 0.5, 0.5625, 0.5, 0.5625, 1.0, 0.5312, 1.0, 0.5312, 0.5, 0.5312, 0.5, 0.5312, 1.0, 0.5, 1.0, 0.5, 0.5, 0.5, 0.5, 0.5, 1.0, 0.4688, 1.0, 0.4688, 0.5, 0.4688, 0.5, 0.4688, 1.0, 0.4375, 1.0, 0.4375, 0.5, 0.4375, 0.5, 0.4375, 1.0, 0.4062, 1.0, 0.4062, 0.5, 0.4062, 0.5, 0.4062, 1.0, 0.375, 1.0, 0.375, 0.5, 0.375, 0.5, 0.375, 1.0, 0.3438, 1.0, 0.3438, 0.5, 0.3438, 0.5, 0.3438, 1.0, 0.3125, 1.0, 0.3125, 0.5, 0.3125, 0.5, 0.3125, 1.0, 0.2812, 1.0, 0.2812, 0.5, 0.2812, 0.5, 0.2812, 1.0, 0.25, 1.0, 0.25, 0.5, 0.25, 0.5, 0.25, 1.0, 0.2188, 1.0, 0.2188, 0.5, 0.2188, 0.5, 0.2188, 1.0, 0.1875, 1.0, 0.1875, 0.5, 0.1875, 0.5, 0.1875, 1.0, 0.1562, 1.0, 0.1562, 0.5, 0.1562, 0.5, 0.1562, 1.0, 0.125, 1.0, 0.125, 0.5, 0.125, 0.5, 0.125, 1.0, 0.09375, 1.0, 0.09375, 0.5, 0.09375, 0.5, 0.09375, 1.0, 0.0625, 1.0, 0.0625, 0.5, 0.0625, 0.5, 0.0625, 1.0, 0.03125, 1.0, 0.03125, 0.5, 0.03125, 0.5, 0.03125, 1.0, 0.0, 1.0, 0.0, 0.5, 0.7807, 0.4041, 0.75, 0.4072, 0.75, 0.49, 0.7968, 0.4854, 0.25, 0.4072, 0.2807, 0.4041, 0.2968, 0.4854, 0.25, 0.49, 0.8101, 0.3952, 0.7807, 0.4041, 0.7968, 0.4854, 0.8418, 0.4717, 0.2807, 0.4041, 0.3101, 0.3952, 0.3418, 0.4717, 0.2968, 0.4854, 0.8373, 0.3807, 0.8101, 0.3952, 0.8418, 0.4717, 0.8833, 0.4496, 0.3101, 0.3952, 0.3373, 0.3807, 0.3833, 0.4496, 0.3418, 0.4717, 0.8611, 0.3611, 0.8373, 0.3807, 0.8833, 0.4496, 0.9197, 0.4197, 0.3373, 0.3807, 0.3611, 0.3611, 0.4197, 0.4197, 0.3833, 0.4496, 0.8807, 0.3373, 0.8611, 0.3611, 0.9197, 0.4197, 0.9496, 0.3833, 0.3611, 0.3611, 0.3807, 0.3373, 0.4496, 0.3833, 0.4197, 0.4197, 0.8952, 0.3101, 0.8807, 0.3373, 0.9496, 0.3833, 0.9717, 0.3418, 0.3807, 0.3373, 0.3952, 0.3101, 0.4717, 0.3418, 0.4496, 0.3833, 0.9041, 0.2807, 0.8952, 0.3101, 0.9717, 0.3418, 0.9854, 0.2968, 0.3952, 0.3101, 0.4041, 0.2807, 0.4854, 0.2968, 0.4717, 0.3418, 0.9072, 0.25, 0.9041, 0.2807, 0.9854, 0.2968, 0.99, 0.25, 0.4041, 0.2807, 0.4072, 0.25, 0.49, 0.25, 0.4854, 0.2968, 0.9041, 0.2193, 0.9072, 0.25, 0.99, 0.25, 0.9854, 0.2032, 0.4072, 0.25, 0.4041, 0.2193, 0.4854, 0.2032, 0.49, 0.25, 0.8952, 0.1899, 0.9041, 0.2193, 0.9854, 0.2032, 0.9717, 0.1582, 0.4041, 0.2193, 0.3952, 0.1899, 0.4717, 0.1582, 0.4854, 0.2032, 0.8807, 0.1627, 0.8952, 0.1899, 0.9717, 0.1582, 0.9496, 0.1167, 0.3952, 0.1899, 0.3807, 0.1627, 0.4496, 0.1167, 0.4717, 0.1582, 0.8611, 0.1389, 0.8807, 0.1627, 0.9496, 0.1167, 0.9197, 0.08029, 0.3807, 0.1627, 0.3611, 0.1389, 0.4197, 0.08029, 0.4496, 0.1167, 0.8373, 0.1193, 0.8611, 0.1389, 0.9197, 0.08029, 0.8833, 0.05045, 0.3611, 0.1389, 0.3373, 0.1193, 0.3833, 0.05045, 0.4197, 0.08029, 0.8101, 0.1048, 0.8373, 0.1193, 0.8833, 0.05045, 0.8418, 0.02827, 0.3373, 0.1193, 0.3101, 0.1048, 0.3418, 0.02827, 0.3833, 0.05045, 0.7807, 0.09586, 0.8101, 0.1048, 0.8418, 0.02827, 0.7968, 0.01461, 0.3101, 0.1048, 0.2807, 0.09586, 0.2968, 0.01461, 0.3418, 0.02827, 0.75, 0.09284, 0.7807, 0.09586, 0.7968, 0.01461, 0.75, 0.01, 0.2807, 0.09586, 0.25, 0.09284, 0.25, 0.01, 0.2968, 0.01461, 0.7193, 0.09586, 0.75, 0.09284, 0.75, 0.01, 0.7032, 0.01461, 0.25, 0.09284, 0.2193, 0.09586, 0.2032, 0.01461, 0.25, 0.01, 0.6899, 0.1048, 0.7193, 0.09586, 0.7032, 0.01461, 0.6582, 0.02827, 0.2193, 0.09586, 0.1899, 0.1048, 0.1582, 0.02827, 0.2032, 0.01461, 0.6627, 0.1193, 0.6899, 0.1048, 0.6582, 0.02827, 0.6167, 0.05045, 0.1899, 0.1048, 0.1627, 0.1193, 0.1167, 0.05045, 0.1582, 0.02827, 0.6389, 0.1389, 0.6627, 0.1193, 0.6167, 0.05045, 0.5803, 0.08029, 0.1627, 0.1193, 0.1389, 0.1389, 0.08029, 0.08029, 0.1167, 0.05045, 0.6193, 0.1627, 0.6389, 0.1389, 0.5803, 0.08029, 0.5504, 0.1167, 0.1389, 0.1389, 0.1193, 0.1627, 0.05045, 0.1167, 0.08029, 0.08029, 0.6048, 0.1899, 0.6193, 0.1627, 0.5504, 0.1167, 0.5283, 0.1582, 0.1193, 0.1627, 0.1048, 0.1899, 0.02827, 0.1582, 0.05045, 0.1167, 0.5959, 0.2193, 0.6048, 0.1899, 0.5283, 0.1582, 0.5146, 0.2032, 0.1048, 0.1899, 0.09586, 0.2193, 0.01461, 0.2032, 0.02827, 0.1582, 0.5928, 0.25, 0.5959, 0.2193, 0.5146, 0.2032, 0.51, 0.25, 0.09586, 0.2193, 0.09284, 0.25, 0.01, 0.25, 0.01461, 0.2032, 0.5959, 0.2807, 0.5928, 0.25, 0.51, 0.25, 0.5146, 0.2968, 0.09284, 0.25, 0.09586, 0.2807, 0.01461, 0.2968, 0.01, 0.25, 0.6048, 0.3101, 0.5959, 0.2807, 0.5146, 0.2968, 0.5283, 0.3418, 0.09586, 0.2807, 0.1048, 0.3101, 0.02827, 0.3418, 0.01461, 0.2968, 0.6193, 0.3373, 0.6048, 0.3101, 0.5283, 0.3418, 0.5504, 0.3833, 0.1048, 0.3101, 0.1193, 0.3373, 0.05045, 0.3833, 0.02827, 0.3418, 0.6389, 0.3611, 0.6193, 0.3373, 0.5504, 0.3833, 0.5803, 0.4197, 0.1193, 0.3373, 0.1389, 0.3611, 0.08029, 0.4197, 0.05045, 0.3833, 0.6627, 0.3807, 0.6389, 0.3611, 0.5803, 0.4197, 0.6167, 0.4496, 0.1389, 0.3611, 0.1627, 0.3807, 0.1167, 0.4496, 0.08029, 0.4197, 0.6899, 0.3952, 0.6627, 0.3807, 0.6167, 0.4496, 0.6582, 0.4717, 0.1627, 0.3807, 0.1899, 0.3952, 0.1582, 0.4717, 0.1167, 0.4496, 0.7193, 0.4041, 0.6899, 0.3952, 0.6582, 0.4717, 0.7032, 0.4854, 0.1899, 0.3952, 0.2193, 0.4041, 0.2032, 0.4854, 0.1582, 0.4717, 0.75, 0.4072, 0.7193, 0.4041, 0.7032, 0.4854, 0.75, 0.49, 0.2193, 0.4041, 0.25, 0.4072, 0.25, 0.49, 0.2032, 0.4854])
me_cylinder_005.materials.append(mat_material_005)
me_cylinder_005.use_remesh_fix_poles = True
me_cylinder_005.use_remesh_preserve_attributes = False
me_cylinder_005.use_mirror_vertex_groups = False
me_cylinder_005.update()
me_cylinder_006 = bpy.data.meshes.new('Cylinder.006')
me_cylinder_006.from_pydata([(-1.318e-07, 0.6548, -1.0), (-1.318e-07, 0.6548, 1.0), (0.1277, 0.6422, -1.0), (0.1277, 0.6422, 1.0), (0.2506, 0.605, -1.0), (0.2506, 0.605, 1.0), (0.3638, 0.5445, -1.0), (0.3638, 0.5445, 1.0), (0.463, 0.463, -1.0), (0.463, 0.463, 1.0), (0.5445, 0.3638, -1.0), (0.5445, 0.3638, 1.0), (0.605, 0.2506, -1.0), (0.605, 0.2506, 1.0), (0.6422, 0.1277, -1.0), (0.6422, 0.1277, 1.0), (0.6548, 2.252e-08, -1.0), (0.6548, 2.252e-08, 1.0), (0.6422, -0.1277, -1.0), (0.6422, -0.1277, 1.0), (0.605, -0.2506, -1.0), (0.605, -0.2506, 1.0), (0.5445, -0.3638, -1.0), (0.5445, -0.3638, 1.0), (0.463, -0.463, -1.0), (0.463, -0.463, 1.0), (0.3638, -0.5445, -1.0), (0.3638, -0.5445, 1.0), (0.2506, -0.605, -1.0), (0.2506, -0.605, 1.0), (0.1277, -0.6422, -1.0), (0.1277, -0.6422, 1.0), (-2.199e-07, -0.6548, -1.0), (-2.199e-07, -0.6548, 1.0), (-0.1277, -0.6422, -1.0), (-0.1277, -0.6422, 1.0), (-0.2506, -0.605, -1.0), (-0.2506, -0.605, 1.0), (-0.3638, -0.5445, -1.0), (-0.3638, -0.5445, 1.0), (-0.463, -0.463, -1.0), (-0.463, -0.463, 1.0), (-0.5445, -0.3638, -1.0), (-0.5445, -0.3638, 1.0), (-0.605, -0.2506, -1.0), (-0.605, -0.2506, 1.0), (-0.6422, -0.1277, -1.0), (-0.6422, -0.1277, 1.0), (-0.6548, 6.503e-07, -1.0), (-0.6548, 6.503e-07, 1.0), (-0.6422, 0.1277, -1.0), (-0.6422, 0.1277, 1.0), (-0.605, 0.2506, -1.0), (-0.605, 0.2506, 1.0), (-0.5445, 0.3638, -1.0), (-0.5445, 0.3638, 1.0), (-0.463, 0.463, -1.0), (-0.463, 0.463, 1.0), (-0.3638, 0.5445, -1.0), (-0.3638, 0.5445, 1.0), (-0.2506, 0.605, -1.0), (-0.2506, 0.605, 1.0), (-0.1277, 0.6422, -1.0), (-0.1277, 0.6422, 1.0), (0.0, 1.0, -1.0), (0.1951, 0.9808, -1.0), (0.1951, 0.9808, 1.0), (0.0, 1.0, 1.0), (0.3827, 0.9239, -1.0), (0.3827, 0.9239, 1.0), (0.5556, 0.8315, -1.0), (0.5556, 0.8315, 1.0), (0.7071, 0.7071, -1.0), (0.7071, 0.7071, 1.0), (0.8315, 0.5556, -1.0), (0.8315, 0.5556, 1.0), (0.9239, 0.3827, -1.0), (0.9239, 0.3827, 1.0), (0.9808, 0.1951, -1.0), (0.9808, 0.1951, 1.0), (1.0, 7.55e-08, -1.0), (1.0, 7.55e-08, 1.0), (0.9808, -0.1951, -1.0), (0.9808, -0.1951, 1.0), (0.9239, -0.3827, -1.0), (0.9239, -0.3827, 1.0), (0.8315, -0.5556, -1.0), (0.8315, -0.5556, 1.0), (0.7071, -0.7071, -1.0), (0.7071, -0.7071, 1.0), (0.5556, -0.8315, -1.0), (0.5556, -0.8315, 1.0), (0.3827, -0.9239, -1.0), (0.3827, -0.9239, 1.0), (0.1951, -0.9808, -1.0), (0.1951, -0.9808, 1.0), (-3.258e-07, -1.0, -1.0), (-3.258e-07, -1.0, 1.0), (-0.1951, -0.9808, -1.0), (-0.1951, -0.9808, 1.0), (-0.3827, -0.9239, -1.0), (-0.3827, -0.9239, 1.0), (-0.5556, -0.8315, -1.0), (-0.5556, -0.8315, 1.0), (-0.7071, -0.7071, -1.0), (-0.7071, -0.7071, 1.0), (-0.8315, -0.5556, -1.0), (-0.8315, -0.5556, 1.0), (-0.9239, -0.3827, -1.0), (-0.9239, -0.3827, 1.0), (-0.9808, -0.1951, -1.0), (-0.9808, -0.1951, 1.0), (-1.0, 9.656e-07, -1.0), (-1.0, 9.656e-07, 1.0), (-0.9808, 0.1951, -1.0), (-0.9808, 0.1951, 1.0), (-0.9239, 0.3827, -1.0), (-0.9239, 0.3827, 1.0), (-0.8315, 0.5556, -1.0), (-0.8315, 0.5556, 1.0), (-0.7071, 0.7071, -1.0), (-0.7071, 0.7071, 1.0), (-0.5556, 0.8315, -1.0), (-0.5556, 0.8315, 1.0), (-0.3827, 0.9239, -1.0), (-0.3827, 0.9239, 1.0), (-0.1951, 0.9808, -1.0), (-0.1951, 0.9808, 1.0)], [], [(64, 67, 66, 65), (65, 66, 69, 68), (68, 69, 71, 70), (70, 71, 73, 72), (72, 73, 75, 74), (74, 75, 77, 76), (76, 77, 79, 78), (78, 79, 81, 80), (80, 81, 83, 82), (82, 83, 85, 84), (84, 85, 87, 86), (86, 87, 89, 88), (88, 89, 91, 90), (90, 91, 93, 92), (92, 93, 95, 94), (94, 95, 97, 96), (96, 97, 99, 98), (98, 99, 101, 100), (100, 101, 103, 102), (102, 103, 105, 104), (104, 105, 107, 106), (106, 107, 109, 108), (108, 109, 111, 110), (110, 111, 113, 112), (112, 113, 115, 114), (114, 115, 117, 116), (116, 117, 119, 118), (118, 119, 121, 120), (120, 121, 123, 122), (122, 123, 125, 124), (124, 125, 127, 126), (126, 127, 67, 64), (2, 0, 64, 65), (1, 3, 66, 67), (4, 2, 65, 68), (3, 5, 69, 66), (6, 4, 68, 70), (5, 7, 71, 69), (8, 6, 70, 72), (7, 9, 73, 71), (10, 8, 72, 74), (9, 11, 75, 73), (12, 10, 74, 76), (11, 13, 77, 75), (14, 12, 76, 78), (13, 15, 79, 77), (16, 14, 78, 80), (15, 17, 81, 79), (18, 16, 80, 82), (17, 19, 83, 81), (20, 18, 82, 84), (19, 21, 85, 83), (22, 20, 84, 86), (21, 23, 87, 85), (24, 22, 86, 88), (23, 25, 89, 87), (26, 24, 88, 90), (25, 27, 91, 89), (28, 26, 90, 92), (27, 29, 93, 91), (30, 28, 92, 94), (29, 31, 95, 93), (32, 30, 94, 96), (31, 33, 97, 95), (34, 32, 96, 98), (33, 35, 99, 97), (36, 34, 98, 100), (35, 37, 101, 99), (38, 36, 100, 102), (37, 39, 103, 101), (40, 38, 102, 104), (39, 41, 105, 103), (42, 40, 104, 106), (41, 43, 107, 105), (44, 42, 106, 108), (43, 45, 109, 107), (46, 44, 108, 110), (45, 47, 111, 109), (48, 46, 110, 112), (47, 49, 113, 111), (50, 48, 112, 114), (49, 51, 115, 113), (52, 50, 114, 116), (51, 53, 117, 115), (54, 52, 116, 118), (53, 55, 119, 117), (56, 54, 118, 120), (55, 57, 121, 119), (58, 56, 120, 122), (57, 59, 123, 121), (60, 58, 122, 124), (59, 61, 125, 123), (62, 60, 124, 126), (61, 63, 127, 125), (0, 62, 126, 64), (63, 1, 67, 127)])
me_cylinder_006.polygons.foreach_set('use_smooth', [True] * 96)
_uv = me_cylinder_006.uv_layers.new(name='UVMap')
_uv.uv.foreach_set('vector', [1.0, 0.5, 1.0, 1.0, 0.9688, 1.0, 0.9688, 0.5, 0.9688, 0.5, 0.9688, 1.0, 0.9375, 1.0, 0.9375, 0.5, 0.9375, 0.5, 0.9375, 1.0, 0.9062, 1.0, 0.9062, 0.5, 0.9062, 0.5, 0.9062, 1.0, 0.875, 1.0, 0.875, 0.5, 0.875, 0.5, 0.875, 1.0, 0.8438, 1.0, 0.8438, 0.5, 0.8438, 0.5, 0.8438, 1.0, 0.8125, 1.0, 0.8125, 0.5, 0.8125, 0.5, 0.8125, 1.0, 0.7812, 1.0, 0.7812, 0.5, 0.7812, 0.5, 0.7812, 1.0, 0.75, 1.0, 0.75, 0.5, 0.75, 0.5, 0.75, 1.0, 0.7188, 1.0, 0.7188, 0.5, 0.7188, 0.5, 0.7188, 1.0, 0.6875, 1.0, 0.6875, 0.5, 0.6875, 0.5, 0.6875, 1.0, 0.6562, 1.0, 0.6562, 0.5, 0.6562, 0.5, 0.6562, 1.0, 0.625, 1.0, 0.625, 0.5, 0.625, 0.5, 0.625, 1.0, 0.5938, 1.0, 0.5938, 0.5, 0.5938, 0.5, 0.5938, 1.0, 0.5625, 1.0, 0.5625, 0.5, 0.5625, 0.5, 0.5625, 1.0, 0.5312, 1.0, 0.5312, 0.5, 0.5312, 0.5, 0.5312, 1.0, 0.5, 1.0, 0.5, 0.5, 0.5, 0.5, 0.5, 1.0, 0.4688, 1.0, 0.4688, 0.5, 0.4688, 0.5, 0.4688, 1.0, 0.4375, 1.0, 0.4375, 0.5, 0.4375, 0.5, 0.4375, 1.0, 0.4062, 1.0, 0.4062, 0.5, 0.4062, 0.5, 0.4062, 1.0, 0.375, 1.0, 0.375, 0.5, 0.375, 0.5, 0.375, 1.0, 0.3438, 1.0, 0.3438, 0.5, 0.3438, 0.5, 0.3438, 1.0, 0.3125, 1.0, 0.3125, 0.5, 0.3125, 0.5, 0.3125, 1.0, 0.2812, 1.0, 0.2812, 0.5, 0.2812, 0.5, 0.2812, 1.0, 0.25, 1.0, 0.25, 0.5, 0.25, 0.5, 0.25, 1.0, 0.2188, 1.0, 0.2188, 0.5, 0.2188, 0.5, 0.2188, 1.0, 0.1875, 1.0, 0.1875, 0.5, 0.1875, 0.5, 0.1875, 1.0, 0.1562, 1.0, 0.1562, 0.5, 0.1562, 0.5, 0.1562, 1.0, 0.125, 1.0, 0.125, 0.5, 0.125, 0.5, 0.125, 1.0, 0.09375, 1.0, 0.09375, 0.5, 0.09375, 0.5, 0.09375, 1.0, 0.0625, 1.0, 0.0625, 0.5, 0.0625, 0.5, 0.0625, 1.0, 0.03125, 1.0, 0.03125, 0.5, 0.03125, 0.5, 0.03125, 1.0, 0.0, 1.0, 0.0, 0.5, 0.7807, 0.4041, 0.75, 0.4072, 0.75, 0.49, 0.7968, 0.4854, 0.25, 0.4072, 0.2807, 0.4041, 0.2968, 0.4854, 0.25, 0.49, 0.8101, 0.3952, 0.7807, 0.4041, 0.7968, 0.4854, 0.8418, 0.4717, 0.2807, 0.4041, 0.3101, 0.3952, 0.3418, 0.4717, 0.2968, 0.4854, 0.8373, 0.3807, 0.8101, 0.3952, 0.8418, 0.4717, 0.8833, 0.4496, 0.3101, 0.3952, 0.3373, 0.3807, 0.3833, 0.4496, 0.3418, 0.4717, 0.8611, 0.3611, 0.8373, 0.3807, 0.8833, 0.4496, 0.9197, 0.4197, 0.3373, 0.3807, 0.3611, 0.3611, 0.4197, 0.4197, 0.3833, 0.4496, 0.8807, 0.3373, 0.8611, 0.3611, 0.9197, 0.4197, 0.9496, 0.3833, 0.3611, 0.3611, 0.3807, 0.3373, 0.4496, 0.3833, 0.4197, 0.4197, 0.8952, 0.3101, 0.8807, 0.3373, 0.9496, 0.3833, 0.9717, 0.3418, 0.3807, 0.3373, 0.3952, 0.3101, 0.4717, 0.3418, 0.4496, 0.3833, 0.9041, 0.2807, 0.8952, 0.3101, 0.9717, 0.3418, 0.9854, 0.2968, 0.3952, 0.3101, 0.4041, 0.2807, 0.4854, 0.2968, 0.4717, 0.3418, 0.9072, 0.25, 0.9041, 0.2807, 0.9854, 0.2968, 0.99, 0.25, 0.4041, 0.2807, 0.4072, 0.25, 0.49, 0.25, 0.4854, 0.2968, 0.9041, 0.2193, 0.9072, 0.25, 0.99, 0.25, 0.9854, 0.2032, 0.4072, 0.25, 0.4041, 0.2193, 0.4854, 0.2032, 0.49, 0.25, 0.8952, 0.1899, 0.9041, 0.2193, 0.9854, 0.2032, 0.9717, 0.1582, 0.4041, 0.2193, 0.3952, 0.1899, 0.4717, 0.1582, 0.4854, 0.2032, 0.8807, 0.1627, 0.8952, 0.1899, 0.9717, 0.1582, 0.9496, 0.1167, 0.3952, 0.1899, 0.3807, 0.1627, 0.4496, 0.1167, 0.4717, 0.1582, 0.8611, 0.1389, 0.8807, 0.1627, 0.9496, 0.1167, 0.9197, 0.08029, 0.3807, 0.1627, 0.3611, 0.1389, 0.4197, 0.08029, 0.4496, 0.1167, 0.8373, 0.1193, 0.8611, 0.1389, 0.9197, 0.08029, 0.8833, 0.05045, 0.3611, 0.1389, 0.3373, 0.1193, 0.3833, 0.05045, 0.4197, 0.08029, 0.8101, 0.1048, 0.8373, 0.1193, 0.8833, 0.05045, 0.8418, 0.02827, 0.3373, 0.1193, 0.3101, 0.1048, 0.3418, 0.02827, 0.3833, 0.05045, 0.7807, 0.09586, 0.8101, 0.1048, 0.8418, 0.02827, 0.7968, 0.01461, 0.3101, 0.1048, 0.2807, 0.09586, 0.2968, 0.01461, 0.3418, 0.02827, 0.75, 0.09284, 0.7807, 0.09586, 0.7968, 0.01461, 0.75, 0.01, 0.2807, 0.09586, 0.25, 0.09284, 0.25, 0.01, 0.2968, 0.01461, 0.7193, 0.09586, 0.75, 0.09284, 0.75, 0.01, 0.7032, 0.01461, 0.25, 0.09284, 0.2193, 0.09586, 0.2032, 0.01461, 0.25, 0.01, 0.6899, 0.1048, 0.7193, 0.09586, 0.7032, 0.01461, 0.6582, 0.02827, 0.2193, 0.09586, 0.1899, 0.1048, 0.1582, 0.02827, 0.2032, 0.01461, 0.6627, 0.1193, 0.6899, 0.1048, 0.6582, 0.02827, 0.6167, 0.05045, 0.1899, 0.1048, 0.1627, 0.1193, 0.1167, 0.05045, 0.1582, 0.02827, 0.6389, 0.1389, 0.6627, 0.1193, 0.6167, 0.05045, 0.5803, 0.08029, 0.1627, 0.1193, 0.1389, 0.1389, 0.08029, 0.08029, 0.1167, 0.05045, 0.6193, 0.1627, 0.6389, 0.1389, 0.5803, 0.08029, 0.5504, 0.1167, 0.1389, 0.1389, 0.1193, 0.1627, 0.05045, 0.1167, 0.08029, 0.08029, 0.6048, 0.1899, 0.6193, 0.1627, 0.5504, 0.1167, 0.5283, 0.1582, 0.1193, 0.1627, 0.1048, 0.1899, 0.02827, 0.1582, 0.05045, 0.1167, 0.5959, 0.2193, 0.6048, 0.1899, 0.5283, 0.1582, 0.5146, 0.2032, 0.1048, 0.1899, 0.09586, 0.2193, 0.01461, 0.2032, 0.02827, 0.1582, 0.5928, 0.25, 0.5959, 0.2193, 0.5146, 0.2032, 0.51, 0.25, 0.09586, 0.2193, 0.09284, 0.25, 0.01, 0.25, 0.01461, 0.2032, 0.5959, 0.2807, 0.5928, 0.25, 0.51, 0.25, 0.5146, 0.2968, 0.09284, 0.25, 0.09586, 0.2807, 0.01461, 0.2968, 0.01, 0.25, 0.6048, 0.3101, 0.5959, 0.2807, 0.5146, 0.2968, 0.5283, 0.3418, 0.09586, 0.2807, 0.1048, 0.3101, 0.02827, 0.3418, 0.01461, 0.2968, 0.6193, 0.3373, 0.6048, 0.3101, 0.5283, 0.3418, 0.5504, 0.3833, 0.1048, 0.3101, 0.1193, 0.3373, 0.05045, 0.3833, 0.02827, 0.3418, 0.6389, 0.3611, 0.6193, 0.3373, 0.5504, 0.3833, 0.5803, 0.4197, 0.1193, 0.3373, 0.1389, 0.3611, 0.08029, 0.4197, 0.05045, 0.3833, 0.6627, 0.3807, 0.6389, 0.3611, 0.5803, 0.4197, 0.6167, 0.4496, 0.1389, 0.3611, 0.1627, 0.3807, 0.1167, 0.4496, 0.08029, 0.4197, 0.6899, 0.3952, 0.6627, 0.3807, 0.6167, 0.4496, 0.6582, 0.4717, 0.1627, 0.3807, 0.1899, 0.3952, 0.1582, 0.4717, 0.1167, 0.4496, 0.7193, 0.4041, 0.6899, 0.3952, 0.6582, 0.4717, 0.7032, 0.4854, 0.1899, 0.3952, 0.2193, 0.4041, 0.2032, 0.4854, 0.1582, 0.4717, 0.75, 0.4072, 0.7193, 0.4041, 0.7032, 0.4854, 0.75, 0.49, 0.2193, 0.4041, 0.25, 0.4072, 0.25, 0.49, 0.2032, 0.4854])
me_cylinder_006.materials.append(mat_material_005)
me_cylinder_006.use_remesh_fix_poles = True
me_cylinder_006.use_remesh_preserve_attributes = False
me_cylinder_006.use_mirror_vertex_groups = False
me_cylinder_006.update()

# ---- objects
ob_page1 = bpy.data.objects.new('Page1', me_cube)
ob_page2 = bpy.data.objects.new('Page2', me_cube_001)
ob_cylinder = bpy.data.objects.new('Cylinder', me_cylinder)
ob_cylinder_001 = bpy.data.objects.new('Cylinder.001', me_cylinder_001)
ob_cylinder_002 = bpy.data.objects.new('Cylinder.002', me_cylinder_002)
ob_cylinder_004 = bpy.data.objects.new('Cylinder.004', me_cylinder_004)
ob_cylinder_005 = bpy.data.objects.new('Cylinder.005', me_cylinder_005)
ob_cylinder_006 = bpy.data.objects.new('Cylinder.006', me_cylinder_006)

# ---- transforms, parenting, visibility, modifiers, constraints
ob_page1.location = (-0.1594, 0.0, 0.0)
ob_page1.scale = (1.689, 1.0, 0.04604)
ob_page1.lock_rotations_4d = False
ob_page1.empty_display_type = 'ARROWS'
ob_page1.lineart.crease_threshold = 0.0
ob_page2.location = (-0.1594, 0.0, 0.0)
ob_page2.scale = (1.689, 1.0, 0.04604)
ob_page2.lock_rotations_4d = False
ob_page2.empty_display_type = 'ARROWS'
ob_page2.lineart.crease_threshold = 0.0
ob_cylinder.parent = ob_page2
ob_cylinder.matrix_parent_inverse = Matrix(((0.592, -0.0, 0.0, 0.09438), (-0.0, 1.0, -0.0, 0.0), (0.0, 0.0, 21.72, -0.0), (-0.0, 0.0, -0.0, 1.0)))
ob_cylinder.location = (0.0, 0.0, 0.0)
ob_cylinder.rotation_euler = (-0.0, 1.571, 0.0)
ob_cylinder.scale = (0.1, 0.1, 0.01)
ob_cylinder.lineart.crease_threshold = 0.0
ob_cylinder_001.parent = ob_page2
ob_cylinder_001.matrix_parent_inverse = Matrix(((0.592, -0.0, 0.0, 0.09438), (-0.0, 1.0, -0.0, 0.0), (0.0, 0.0, 21.72, -0.0), (-0.0, 0.0, -0.0, 1.0)))
ob_cylinder_001.location = (0.5, 0.0, 0.0)
ob_cylinder_001.rotation_euler = (-0.0, 1.571, 0.0)
ob_cylinder_001.scale = (0.1, 0.1, 0.01)
ob_cylinder_001.lineart.crease_threshold = 0.0
ob_cylinder_002.parent = ob_page2
ob_cylinder_002.matrix_parent_inverse = Matrix(((0.592, -0.0, 0.0, 0.09438), (-0.0, 1.0, -0.0, 0.0), (0.0, 0.0, 21.72, -0.0), (-0.0, 0.0, -0.0, 1.0)))
ob_cylinder_002.location = (1.0, 0.0, 0.0)
ob_cylinder_002.rotation_euler = (-0.0, 1.571, 0.0)
ob_cylinder_002.scale = (0.1, 0.1, 0.01)
ob_cylinder_002.lineart.crease_threshold = 0.0
ob_cylinder_004.parent = ob_page2
ob_cylinder_004.matrix_parent_inverse = Matrix(((0.592, -0.0, 0.0, 0.09438), (-0.0, 1.0, -0.0, 0.0), (0.0, 0.0, 21.72, -0.0), (-0.0, 0.0, -0.0, 1.0)))
ob_cylinder_004.location = (-1.5, 0.0, 0.0)
ob_cylinder_004.rotation_euler = (-0.0, 1.571, 0.0)
ob_cylinder_004.scale = (0.1, 0.1, 0.01)
ob_cylinder_004.lineart.crease_threshold = 0.0
ob_cylinder_005.parent = ob_page2
ob_cylinder_005.matrix_parent_inverse = Matrix(((0.592, -0.0, 0.0, 0.09438), (-0.0, 1.0, -0.0, 0.0), (0.0, 0.0, 21.72, -0.0), (-0.0, 0.0, -0.0, 1.0)))
ob_cylinder_005.location = (-1.0, 0.0, 0.0)
ob_cylinder_005.rotation_euler = (-0.0, 1.571, 0.0)
ob_cylinder_005.scale = (0.1, 0.1, 0.01)
ob_cylinder_005.lineart.crease_threshold = 0.0
ob_cylinder_006.parent = ob_page2
ob_cylinder_006.matrix_parent_inverse = Matrix(((0.592, -0.0, 0.0, 0.09438), (-0.0, 1.0, -0.0, 0.0), (0.0, 0.0, 21.72, -0.0), (-0.0, 0.0, -0.0, 1.0)))
ob_cylinder_006.location = (-0.5, 0.0, 0.0)
ob_cylinder_006.rotation_euler = (-0.0, 1.571, 0.0)
ob_cylinder_006.scale = (0.1, 0.1, 0.01)
ob_cylinder_006.lineart.crease_threshold = 0.0

# ---- collection membership
col_collection.objects.link(ob_page1)
col_collection.objects.link(ob_page2)
col_collection.objects.link(ob_cylinder)
col_collection.objects.link(ob_cylinder_001)
col_collection.objects.link(ob_cylinder_002)
col_collection.objects.link(ob_cylinder_004)
col_collection.objects.link(ob_cylinder_005)
col_collection.objects.link(ob_cylinder_006)

# ---- scene / render settings (as saved in the file)
scene.frame_start = 1; scene.frame_end = 250; scene.frame_set(1)
scene.render.engine = 'BLENDER_EEVEE_NEXT'
scene.cycles.use_denoising = False
scene.cycles.samples = 128
scene.cycles.sampling_pattern = 'TABULATED_SOBOL'
scene.cycles.use_adaptive_sampling = False
scene.cycles.use_light_tree = False
scene.view_settings.view_transform = 'Filmic'
bpy.context.view_layer.update()

# ---- added for rendering (the .blend has no active camera and no usable light): camera, sun
cam_auto = bpy.data.cameras.new('AutoCamera')
cam_auto.lens = 50.0
cam_auto.sensor_width = 36.0
cam_auto.clip_end = 1000.0
ob_auto_camera = bpy.data.objects.new('AutoCamera', cam_auto)
scene.collection.objects.link(ob_auto_camera)
ob_auto_camera.location = (4.68836, -5.81735, 3.87823)
ob_auto_camera.rotation_euler = (1.09748, -7.21219e-08, 0.694738)
scene.camera = ob_auto_camera
light_auto_sun = bpy.data.lights.new('AutoSun', 'SUN')
light_auto_sun.energy = 3.0
light_auto_sun.angle = 0.0523599
ob_auto_sun = bpy.data.objects.new('AutoSun', light_auto_sun)
scene.collection.objects.link(ob_auto_sun)
ob_auto_sun.rotation_euler = (0.872665, 0.174533, 0.523599)
bpy.context.view_layer.update()
